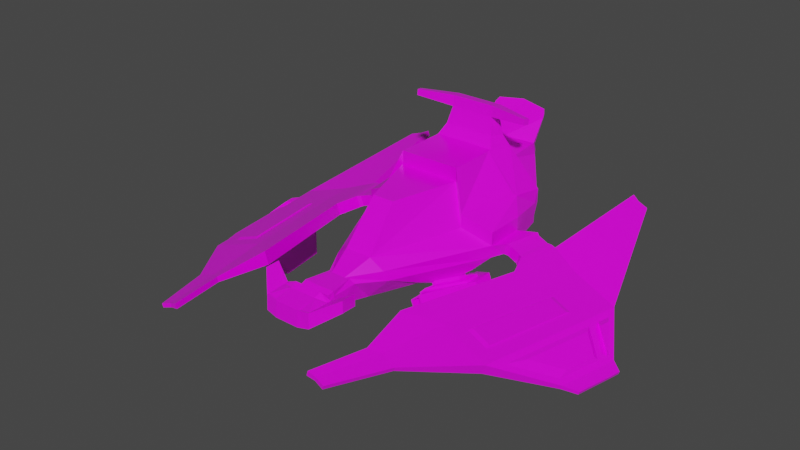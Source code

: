# Source: Spaceship13.blend  (saved by Blender 2.93.21; exported with 4.5.12 LTS)
import bpy
from mathutils import Matrix  # noqa: F401  (used for matrix-valued properties, if any)

bpy.ops.wm.read_factory_settings(use_empty=True)
scene = bpy.context.scene
scene.name = 'Scene'

# ---- collections
col_collection = bpy.data.collections.new('Collection'); scene.collection.children.link(col_collection)

# ---- images (referenced by path relative to the original .blend; pixels are not part of the script)
import os
ASSET_DIR = os.environ.get("B2B_ASSET_DIR", "")  # directory of the original .blend (textures are referenced by path, not embedded)
HERE = os.path.dirname(os.path.abspath(__file__))  # packed textures are extracted next to this script under _unpacked/

def load_image(name, relpath, width, height, colorspace="sRGB"):
    """Load a texture the original file referenced (path relative to the .blend, or extracted next to this script)."""
    p = next((c for c in (os.path.join(HERE, relpath), os.path.join(ASSET_DIR, relpath)) if relpath and os.path.exists(c)), "")
    if p:
        img = bpy.data.images.load(p, check_existing=True)
        img.name = name
    else:  # same state as the original file: an image datablock whose file is absent (Cycles renders it pink)
        img = bpy.data.images.new(name, width, height)
        img.source = "FILE"
        img.filepath = "//" + (relpath or name)
    img.colorspace_settings.name = colorspace
    return img
img_spaceship_color3_png = load_image('Spaceship Color3.png', 'Spaceship Color3.png', 1024, 1024, 'sRGB')
img_sshot_2021_09_13__21_25_23__png = load_image('sshot-2021-09-13-[21-25-23].png', 'sshot-2021-09-13-[21-25-23].png', 1024, 1024, 'sRGB')

# ---- materials (node trees are filled in below, after node groups)
mat_material = bpy.data.materials.new('Material')
mat_material.alpha_threshold = 0.0
mat_material.use_transparent_shadow = False
mat_material.line_color = (0.0, 0.0, 0.0, 1.0)

# ---- material node trees
mat_material.use_nodes = True; mat_material.node_tree.nodes.clear()
_N = mat_material.node_tree.nodes; _L = mat_material.node_tree.links
n0 = _N.new('ShaderNodeOutputMaterial'); n0.name = 'Material Output'; n0.location = (707, 300)
n1 = _N.new('ShaderNodeBsdfPrincipled'); n1.name = 'Principled BSDF'; n1.location = (417, 300)
n1.distribution = 'GGX'
n1.subsurface_method = 'BURLEY'
n1.inputs[3].default_value = 1.45
n1.inputs[13].default_value = 0.7
n1.inputs[19].default_value = 0.1875
n1.inputs[20].default_value = 0.05727
n1.inputs[27].default_value = (0.0, 0.0, 0.0, 1.0)
n1.inputs[28].default_value = 1.0
n2 = _N.new('ShaderNodeTexImage'); n2.name = 'Image Texture'; n2.location = (-202, 456)
n2.image = img_spaceship_color3_png
n2.interpolation = 'Closest'
n3 = _N.new('ShaderNodeTexImage'); n3.name = 'Image Texture.001'; n3.location = (-223, -14)
n3.image = img_sshot_2021_09_13__21_25_23__png
_L.new(n1.outputs[0], n0.inputs[0])
_L.new(n2.outputs[0], n1.inputs[0])
_L.new(n3.outputs[0], n1.inputs[2])
n0.is_active_output = True

# ---- world
world_world = bpy.data.worlds.new('World'); scene.world = world_world
world_world.use_nodes = True; world_world.node_tree.nodes.clear()
_N = world_world.node_tree.nodes; _L = world_world.node_tree.links
n0 = _N.new('ShaderNodeOutputWorld'); n0.name = 'World Output'; n0.location = (300, 300)
n1 = _N.new('ShaderNodeBackground'); n1.name = 'Background'; n1.location = (10, 300)
n1.inputs[0].default_value = (0.05088, 0.05088, 0.05088, 1.0)
_L.new(n1.outputs[0], n0.inputs[0])
n0.is_active_output = True
world_world.color = (0.05088, 0.05088, 0.05088)
world_world.use_sun_shadow = False
world_world.sun_shadow_jitter_overblur = 0.0

# ---- meshes
me_cube = bpy.data.meshes.new('Cube')
me_cube.from_pydata([(1.675, 0.5533, -0.8968), (1.235, 0.5533, 0.8589), (1.234, -0.6127, 1.084), (1.24, -0.6216, 0.131), (0.0, -0.7422, 1.0), (1.966, 0.1602, 0.5492), (1.672, -0.4539, 0.9148), (1.616, -0.3951, 0.3064), (2.899, -0.3724, -0.7444), (2.994, -0.06647, -0.7389), (3.736, -0.5948, -0.4518), (3.959, -0.4171, -0.22), (3.944, -0.4265, 0.7868), (4.837, -0.9546, 0.5844), (4.976, -0.9832, -0.2247), (4.829, -0.6897, -0.06065), (4.756, -0.6748, 0.3608), (0.3738, 0.4296, 3.28), (0.0, -0.5189, 3.421), (0.0, 0.4296, 3.28), (0.7264, 0.1477, 3.206), (0.2043, 0.1385, 3.999), (0.4705, -0.2829, 4.441), (0.0, -0.2251, 4.481), (0.0, 0.1385, 3.999), (0.3146, 0.1235, 3.948), (0.0, -0.7422, -1.0), (1.966, 0.1602, -0.5492), (1.737, 0.4367, -1.789), (0.0, -0.175, -1.892), (1.184, -0.175, -1.892), (1.764, 0.09611, -1.622), (1.764, -0.09611, -1.622), (2.221, -0.1647, 0.1985), (2.515, -0.2568, 0.2524), (2.391, -0.1997, -0.7895), (2.686, -0.2918, -0.7356), (2.602, 0.02254, 0.2574), (2.308, 0.1146, 0.2035), (2.478, 0.07972, -0.7845), (2.772, -0.01239, -0.7306), (2.207, 0.1601, 0.2329), (2.393, 0.1218, -0.849), (2.696, 0.006961, 0.3224), (2.882, -0.03129, -0.7595), (2.298, -0.1841, -0.8545), (2.787, -0.3372, -0.765), (2.112, -0.1458, 0.2274), (2.601, -0.299, 0.3169), (3.86, -0.654, 0.763), (4.493, -0.5982, 0.8837), (4.441, -0.8362, 0.8655), (2.085, 0.02459, 7.189), (2.044, -0.1062, 7.186), (2.291, -0.05719, 7.167), (2.261, -0.155, 7.165), (2.54, -0.1351, 7.212), (2.51, -0.2329, 7.211), (3.405, -0.2776, 3.447), (4.003, -0.4647, 3.56), (3.938, -0.7211, 3.576), (3.307, -0.5233, 3.456), (3.467, 0.4356, -3.764), (3.42, 0.2858, -3.767), (3.681, 0.3466, -3.655), (3.646, 0.2346, -3.657), (3.966, 0.2574, -3.603), (3.931, 0.1454, -3.605), (5.617, -1.539, 1.144), (5.675, -1.55, 0.8097), (5.578, -1.351, 0.8615), (5.571, -1.349, 0.9057), (5.515, -1.336, 1.225), (5.618, -1.539, 1.141), (5.285, -1.273, 2.479), (5.357, -1.479, 2.549), (2.9, -0.06709, 0.91), (2.806, -0.373, 0.9045), (2.056, -0.1963, 4.292), (2.162, 0.1432, 4.298), (3.597, -0.5662, 0.3573), (4.839, -0.9556, 0.5763), (2.904, -0.402, 3.74), (4.206, -0.8107, 3.987), (3.594, -1.779, 1.04), (3.899, -1.875, 1.094), (3.305, -1.71, 2.452), (3.636, -1.814, 2.515), (0.7006, 2.245, -1.034), (0.8428, 1.595, 0.5878), (0.0, 2.245, -1.034), (0.0, 1.595, 0.5878), (0.2995, 1.536, 2.359), (0.0, 1.536, 2.359), (0.0, 1.51, -1.528), (0.7716, 1.516, -1.703), (0.4359, 0.1384, 4.634), (0.4359, -0.07072, 4.704), (0.0, 0.1384, 4.656), (0.4536, 0.009454, 4.626), (0.4536, 0.003618, 4.626), (0.924, -0.5473, 2.226), (1.063, -0.4253, 2.31), (0.4145, -0.006011, 3.883), (0.0, -0.2064, 4.928), (0.3963, -0.2316, 4.91), (0.0, -0.1968, 4.886), (0.4255, 0.09322, 4.79), (0.4255, -0.1968, 4.886), (0.0, 0.09322, 4.79), (0.3868, 0.09577, 5.646), (0.3353, -0.3382, 5.74), (0.0, -0.3382, 5.74), (0.0, 0.09324, 5.7), (0.3897, -0.3579, 5.077), (0.3596, -0.347, 5.237), (0.0, -0.3579, 5.077), (0.4073, 0.1818, 5.218), (0.0, -0.347, 5.237), (0.0, 0.2666, 5.003), (0.0, 0.1873, 5.181), (0.3897, 0.2666, 5.003), (0.6371, 0.1232, 5.628), (0.6554, -0.2813, 5.699), (0.669, -0.2862, 5.114), (0.669, 0.1339, 5.083), (0.6859, -0.2923, 5.025), (0.6859, 0.14, 4.983), (1.0, -0.7422, 1.0), (1.0, -0.7422, -1.0), (1.966, -0.1602, 0.5492), (1.966, -0.1602, -0.5492), (0.8262, -0.09834, 3.141), (0.3643, -0.6118, 3.356), (1.486, -0.5746, 1.216), (1.293, -0.6479, 1.336), (1.297, -0.652, 0.8894), (1.485, -0.5695, 0.9726), (1.215, -0.5273, 1.838), (1.15, -0.599, 1.871), (1.159, 0.3892, 5.125), (1.203, 0.09322, 5.152), (1.205, 0.09238, 4.766), (1.161, 0.39, 4.843), (1.208, 0.4138, 4.743), (1.208, 0.09135, 4.75), (1.529, -0.6503, 1.228), (1.336, -0.7235, 1.348), (1.34, -0.7277, 0.9017), (1.528, -0.6452, 0.9849), (1.258, -0.603, 1.85), (1.193, -0.6747, 1.883), (1.671, -0.6699, 1.132), (1.335, -0.7973, 1.341), (1.342, -0.8046, 0.5636), (1.669, -0.6609, 0.7083), (1.2, -0.5876, 2.215), (1.087, -0.7123, 2.271), (1.701, -0.7212, 1.14), (1.364, -0.8486, 1.349), (1.371, -0.8559, 0.5719), (1.699, -0.7122, 0.7166), (1.229, -0.6389, 2.223), (1.116, -0.7636, 2.28), (1.886, -0.6549, 1.061), (1.348, -0.8794, 1.339), (1.464, -0.9252, 0.3374), (1.854, -0.7425, 0.481), (1.253, -0.6674, 2.533), (1.109, -0.7999, 2.578), (2.187, -1.181, 1.146), (1.649, -1.405, 1.424), (1.687, -1.315, 0.4007), (2.078, -1.133, 0.5443), (1.465, -1.037, 2.593), (1.321, -1.169, 2.638), (1.262, -0.6097, 2.519), (1.511, -1.044, 2.59), (1.063, -0.7924, 2.582), (1.312, -1.227, 2.652), (1.634, -0.7289, 1.21), (1.89, -1.176, 1.282), (1.459, -0.8892, 1.265), (1.715, -1.336, 1.337), (1.883, -0.6429, 0.495), (1.357, -0.8891, 0.3014), (2.184, -1.169, 0.5803), (1.659, -1.415, 0.3868), (1.846, -0.8121, 1.023), (1.585, -0.9341, 0.9269), (1.995, -1.073, 1.065), (1.734, -1.194, 0.9691), (0.0, 1.211, -2.836), (0.9124, 1.211, -2.836), (0.0, 1.037, -2.829), (0.879, 1.037, -2.829), (0.0, 1.552, -2.681), (0.6617, 1.546, -2.506), (1.603, 1.011, -0.7895), (1.203, 0.9998, 0.7291), (1.966, 0.5234, -0.5492), (1.764, 0.4593, -1.622), (1.966, 0.5234, 0.5492), (1.737, 0.7999, -1.789), (0.8493, 1.959, -0.8667), (0.8428, 1.958, 0.5878), (0.0, 1.959, -0.8667), (0.0, 1.958, 0.5878), (0.0, 1.872, -1.536), (0.9855, 1.872, -1.536), (0.0, 2.19, -1.448), (0.785, 2.19, -1.448), (5.911, -1.62, 1.264), (5.955, -1.629, 1.003), (5.978, -1.555, 1.005), (5.933, -1.546, 1.265), (5.934, -1.546, 1.263), (5.911, -1.62, 1.261), (5.733, -1.491, 2.361), (5.707, -1.573, 2.359), (2.662, -0.1548, 5.519), (3.061, -0.3866, 5.599), (3.091, -0.289, 5.6), (2.632, -0.252, 5.518), (2.378, -0.05158, 5.679), (2.338, -0.1816, 5.676), (0.0, 2.702, -1.155), (0.604, 2.702, -1.155), (0.0, 2.664, -1.448), (0.6636, 2.664, -1.448), (0.0, 2.991, -1.193), (0.604, 2.991, -1.193), (0.0, 2.952, -1.486), (0.6636, 2.952, -1.486), (1.718, 2.767, -1.176), (1.686, 2.787, -1.018), (1.718, 2.923, -1.197), (1.686, 2.944, -1.038), (0.0, 1.296, -2.957), (0.8441, 1.296, -2.957), (0.0, 1.563, -3.099), (0.8136, 1.433, -2.956), (0.0, 2.181, -3.406), (0.8065, 2.072, -3.291), (0.7858, 2.036, -3.35), (0.0, 2.141, -3.461), (0.0, 2.264, -3.471), (0.7897, 2.16, -3.363), (0.772, 2.129, -3.413), (0.0, 2.23, -3.518), (0.0, 2.355, -3.548), (0.7262, 2.265, -3.456), (0.7146, 2.245, -3.489), (0.0, 2.332, -3.579), (3.33, -0.3423, 5.279), (3.569, -0.3956, 4.957), (3.808, -0.4489, 4.635), (4.046, -0.5023, 4.313), (2.686, -0.282, 5.162), (2.741, -0.312, 4.807), (2.795, -0.342, 4.451), (2.849, -0.372, 4.095), (2.282, -0.1846, 5.4), (2.225, -0.1875, 5.123), (2.169, -0.1904, 4.846), (2.113, -0.1933, 4.569), (2.918, -0.1495, 4.099), (2.854, -0.1508, 4.454), (2.79, -0.1521, 4.809), (2.726, -0.1534, 5.164), (3.977, -0.7258, 4.309), (3.748, -0.641, 4.631), (3.519, -0.5562, 4.954), (3.29, -0.4714, 5.276), (2.205, 0.1043, 4.574), (2.248, 0.06531, 4.851), (2.292, 0.02634, 5.127), (2.335, -0.01262, 5.403), (4.831, -0.5521, -0.897), (4.615, -0.3497, -1.574), (4.398, -0.1474, -2.25), (4.182, 0.05501, -2.926), (3.706, 0.2041, -3.014), (3.731, 0.06155, -2.372), (3.757, -0.08099, -1.731), (3.782, -0.2235, -1.089), (3.089, 0.03393, -1.344), (3.183, 0.1343, -1.949), (3.278, 0.2347, -2.554), (3.372, 0.3351, -3.159), (3.316, 0.1541, -3.162), (3.212, 0.02252, -2.558), (3.108, -0.1091, -1.953), (3.003, -0.2407, -1.349), (3.664, 0.06873, -3.016), (3.682, -0.09716, -2.375), (3.7, -0.2631, -1.734), (3.718, -0.4289, -1.093), (4.14, -0.08035, -2.929), (4.349, -0.3061, -2.253), (4.558, -0.5318, -1.577), (4.767, -0.7575, -0.9007), (3.807, -0.3661, -0.4477), (5.106, -0.8459, 0.1189), (3.668, -0.3375, 0.3614), (3.886, -0.4022, 0.2015), (5.039, -0.8323, 0.5049), (4.489, -0.6832, 3.518), (4.983, -0.8178, 0.8193), (2.982, -0.1481, 3.744), (1.675, 0.9165, -0.8968), (1.235, 0.9165, 0.8589), (0.8451, 1.954, -0.7632), (0.1035, 1.959, -0.7632), (0.855, 1.95, 0.4843), (0.1035, 1.958, 0.4843), (0.3353, 0.09324, 5.7), (0.3596, 0.1873, 5.181), (0.6869, 0.137, 5.13), (0.6554, 0.129, 5.676), (1.203, 0.4119, 5.148), (1.205, 0.4128, 4.76), (4.136, -0.5074, 3.763), (4.689, -0.6581, 0.7411), (3.206, -0.2167, 3.587), (3.814, -0.3846, 0.5868), (5.047, -0.7545, -0.2206), (4.908, -0.7259, 0.5885), (4.285, -0.5556, 3.991), (4.91, -0.7257, 0.5805), (5.704, -1.456, 0.8114), (5.647, -1.444, 1.146), (5.389, -1.374, 2.551), (5.647, -1.444, 1.142), (5.225, -0.8297, 0.3249), (5.177, -0.8197, 0.6059), (4.708, -0.741, 2.975), (5.067, -0.839, 1.011), (5.569, -1.197, 0.8654), (5.564, -1.196, 0.8976), (5.287, -1.171, 2.218), (5.455, -1.216, 1.305), (0.972, 1.51, -1.528), (0.1749, 1.516, -1.703), (0.8586, 1.512, -2.827), (0.1749, 1.546, -2.506), (4.009, -0.4333, 3.44), (4.457, -0.5552, 0.995), (3.462, -0.2624, 3.337), (3.955, -0.3984, 0.9065)], [], [(89, 1, 311, 205), (26, 129, 128, 4), (4, 128, 133, 18), (27, 31, 201, 200), (3, 7, 137, 136), (6, 102, 138, 134), (43, 48, 77, 76), (48, 46, 8, 77), (46, 44, 9, 8), (44, 43, 76, 9), (290, 289, 62, 63), (77, 8, 10, 80), (282, 281, 66, 64), (9, 76, 304, 302), (327, 13, 68, 331), (11, 305, 16, 15), (80, 13, 81), (80, 10, 14, 13), (133, 17, 21, 22), (1, 128, 133, 17), (5, 1, 17, 20), (342, 28, 193, 344), (130, 5, 20, 132), (25, 21, 96, 99), (103, 25, 99, 100), (132, 20, 25, 103), (17, 19, 24, 21), (20, 17, 21, 25), (18, 133, 22, 23), (0, 129, 30, 28), (129, 26, 29, 30), (30, 29, 194, 195), (30, 28, 31, 32), (131, 129, 30, 32), (27, 131, 32, 31), (19, 17, 92, 93), (342, 94, 208, 209), (27, 5, 41, 42), (39, 38, 37, 40), (131, 27, 42, 45), (35, 39, 40, 36), (130, 131, 45, 47), (33, 35, 36, 34), (5, 130, 47, 41), (38, 33, 34, 37), (38, 39, 42, 41), (40, 37, 43, 44), (39, 35, 45, 42), (36, 40, 44, 46), (35, 33, 47, 45), (34, 36, 46, 48), (33, 38, 41, 47), (37, 34, 48, 43), (220, 224, 52, 54), (222, 220, 54, 56), (327, 304, 329), (13, 327, 329, 81), (52, 53, 55, 54), (54, 55, 57, 56), (223, 221, 57, 55), (221, 222, 56, 57), (225, 223, 55, 53), (224, 225, 53, 52), (77, 80, 82, 78), (81, 329, 333, 73), (60, 61, 86, 87), (50, 12, 349, 347), (304, 76, 79, 309), (65, 64, 66, 67), (63, 62, 64, 65), (294, 290, 63, 65), (298, 294, 65, 67), (281, 298, 67, 66), (289, 282, 64, 62), (73, 333, 216, 217), (75, 73, 217, 219), (13, 14, 69, 68), (83, 81, 73, 75), (328, 83, 75, 332), (14, 326, 330, 69), (72, 308, 337, 341), (307, 74, 340, 336), (76, 77, 78, 79), (51, 49, 80, 81), (49, 61, 82, 80), (60, 51, 81, 83), (61, 60, 83, 82), (84, 85, 87, 86), (61, 49, 84, 86), (51, 60, 87, 85), (49, 51, 85, 84), (28, 342, 209, 203), (89, 91, 93, 92), (1, 5, 202, 311), (31, 28, 203, 201), (17, 1, 89, 92), (23, 22, 105, 104), (111, 316, 113, 112), (21, 24, 98, 96), (22, 103, 100, 97), (22, 97, 108, 105), (133, 132, 103, 22), (118, 115, 111, 112), (104, 105, 108, 106), (96, 98, 109, 107), (317, 120, 113, 316), (97, 100, 99, 96, 107, 108), (115, 317, 125, 124), (108, 107, 121, 114), (107, 109, 119, 121), (106, 108, 114, 116), (111, 115, 124, 123), (121, 119, 120, 317), (116, 114, 115, 118), (127, 125, 321, 144), (123, 124, 142, 141), (114, 121, 127, 126), (316, 111, 123, 319), (115, 114, 126, 124), (121, 317, 125, 127), (117, 110, 122, 318), (3, 2, 128, 129), (6, 7, 131, 130), (7, 3, 129, 131), (101, 102, 132, 133), (102, 6, 130, 132), (2, 101, 133, 128), (138, 139, 151, 150), (139, 135, 147, 151), (2, 3, 136, 135), (101, 2, 135, 139), (102, 101, 139, 138), (7, 6, 134, 137), (142, 321, 320, 141), (145, 144, 321, 142), (126, 127, 144, 145), (318, 122, 140, 143), (319, 123, 141, 320), (124, 126, 145, 142), (147, 148, 154, 153), (148, 149, 155, 154), (137, 134, 146, 149), (134, 138, 150, 146), (136, 137, 149, 148), (135, 136, 148, 147), (152, 156, 162, 158), (155, 152, 158, 161), (151, 147, 153, 157), (150, 151, 157, 156), (149, 146, 152, 155), (146, 150, 156, 152), (163, 159, 165, 178), (159, 160, 185, 165), (154, 155, 161, 160), (153, 154, 160, 159), (157, 153, 159, 163), (156, 157, 163, 162), (166, 167, 188, 189), (164, 176, 177, 170), (162, 163, 178, 176), (161, 158, 164, 184), (158, 162, 176, 164), (160, 161, 184, 185), (171, 187, 186, 170), (171, 170, 177, 179), (165, 185, 187, 171), (178, 165, 171, 179), (169, 175, 183, 182), (184, 164, 170, 186), (168, 174, 177, 176), (169, 168, 176, 178), (174, 175, 179, 177), (175, 169, 178, 179), (180, 182, 183, 181), (168, 169, 182, 180), (175, 174, 181, 183), (174, 168, 180, 181), (167, 166, 185, 184), (172, 173, 186, 187), (173, 167, 184, 186), (166, 172, 187, 185), (189, 188, 190, 191), (172, 166, 189, 191), (173, 172, 191, 190), (167, 173, 190, 188), (193, 192, 238, 239), (194, 192, 193, 195), (343, 95, 197, 345), (28, 30, 195, 193), (310, 311, 202, 200), (199, 198, 312, 314), (310, 200, 201, 203), (312, 313, 315, 314), (204, 209, 211, 88), (310, 203, 209, 204), (91, 89, 205, 207), (5, 27, 200, 202), (211, 210, 228, 229), (206, 204, 88, 90), (209, 208, 210, 211), (213, 214, 215, 212), (217, 216, 218, 219), (331, 68, 212, 215), (68, 69, 213, 212), (332, 75, 219, 218), (333, 332, 218, 216), (69, 330, 214, 213), (330, 331, 215, 214), (277, 262, 225, 224), (262, 258, 223, 225), (273, 254, 222, 221), (258, 273, 221, 223), (254, 269, 220, 222), (269, 277, 224, 220), (229, 228, 232, 233), (90, 88, 227, 226), (88, 211, 229, 227), (230, 231, 233, 232), (231, 227, 235, 237), (226, 227, 231, 230), (235, 234, 236, 237), (227, 229, 234, 235), (229, 233, 236, 234), (233, 231, 237, 236), (239, 238, 240, 241), (344, 193, 239, 241), (241, 240, 245, 244), (243, 244, 248, 247), (344, 241, 244, 243), (196, 344, 243, 242), (246, 247, 251, 250), (244, 245, 249, 248), (242, 243, 247, 246), (250, 251, 252, 253), (247, 248, 252, 251), (248, 249, 253, 252), (309, 79, 274, 266), (266, 274, 275, 267), (267, 275, 276, 268), (268, 276, 277, 269), (328, 309, 266, 257), (257, 266, 267, 256), (256, 267, 268, 255), (255, 268, 269, 254), (82, 83, 270, 261), (261, 270, 271, 260), (260, 271, 272, 259), (259, 272, 273, 258), (83, 328, 257, 270), (270, 257, 256, 271), (271, 256, 255, 272), (272, 255, 254, 273), (78, 82, 261, 265), (265, 261, 260, 264), (264, 260, 259, 263), (263, 259, 258, 262), (79, 78, 265, 274), (274, 265, 264, 275), (275, 264, 263, 276), (276, 263, 262, 277), (9, 302, 285, 286), (286, 285, 284, 287), (287, 284, 283, 288), (288, 283, 282, 289), (326, 14, 301, 278), (278, 301, 300, 279), (279, 300, 299, 280), (280, 299, 298, 281), (14, 10, 297, 301), (301, 297, 296, 300), (300, 296, 295, 299), (299, 295, 294, 298), (10, 8, 293, 297), (297, 293, 292, 296), (296, 292, 291, 295), (295, 291, 290, 294), (302, 326, 278, 285), (285, 278, 279, 284), (284, 279, 280, 283), (283, 280, 281, 282), (8, 9, 286, 293), (293, 286, 287, 292), (292, 287, 288, 291), (291, 288, 289, 290), (305, 11, 302, 304), (15, 16, 327, 326), (11, 15, 326, 302), (16, 305, 304, 327), (323, 322, 328, 329), (322, 324, 309, 328), (325, 323, 329, 304), (324, 325, 304, 309), (198, 199, 311, 310), (313, 312, 204, 206), (314, 315, 207, 205), (315, 313, 206, 207), (312, 198, 310, 204), (199, 314, 205, 311), (110, 117, 317, 316), (117, 318, 125, 317), (122, 110, 316, 319), (143, 140, 320, 321), (318, 143, 321, 125), (140, 122, 319, 320), (50, 59, 322, 323), (59, 58, 324, 322), (12, 50, 323, 325), (58, 12, 325, 324), (306, 303, 326, 327), (307, 308, 329, 328), (70, 71, 331, 330), (72, 74, 332, 333), (308, 72, 333, 329), (71, 306, 327, 331), (74, 307, 328, 332), (303, 70, 330, 326), (337, 336, 340, 341), (334, 335, 339, 338), (71, 70, 338, 339), (303, 306, 335, 334), (70, 303, 334, 338), (306, 71, 339, 335), (74, 72, 341, 340), (308, 307, 336, 337), (95, 343, 94, 342), (345, 197, 344, 196), (197, 95, 342, 344), (343, 345, 196, 94), (347, 349, 348, 346), (59, 50, 347, 346), (12, 58, 348, 349), (58, 59, 346, 348)])
_uv = me_cube.uv_layers.new(name='UVMap')
_uv.uv.foreach_set('vector', [0.2597, 0.7389, 0.2597, 0.7389, 0.2597, 0.7389, 0.2597, 0.7389, 0.2793, 0.6871, 0.3129, 0.6871, 0.3129, 0.7543, 0.2793, 0.7543, 0.2793, 0.7543, 0.3129, 0.7543, 0.3129, 0.7543, 0.2793, 0.7543, 0.3129, 0.7543, 0.3129, 0.7543, 0.3129, 0.7543, 0.3129, 0.7543, 0.3129, 0.6932, 0.3129, 0.6953, 0.3129, 0.6953, 0.3129, 0.6932, 0.3129, 0.7543, 0.3129, 0.7543, 0.3129, 0.7543, 0.3129, 0.7543, 0.2627, 0.7359, 0.2597, 0.7359, 0.2597, 0.7359, 0.2627, 0.7359, 0.3129, 0.7543, 0.3129, 0.6871, 0.3129, 0.6871, 0.3129, 0.7543, 0.2457, 0.7543, 0.3129, 0.7543, 0.3129, 0.7543, 0.2457, 0.7543, 0.2597, 0.7359, 0.2597, 0.7389, 0.2597, 0.7389, 0.2597, 0.7359, 0.2457, 0.7543, 0.3129, 0.7543, 0.3129, 0.7543, 0.2457, 0.7543, 0.3129, 0.7543, 0.3129, 0.6871, 0.3129, 0.6871, 0.3129, 0.7543, 0.2597, 0.7359, 0.2612, 0.7359, 0.2597, 0.7359, 0.2597, 0.7359, 0.2597, 0.7359, 0.2597, 0.7389, 0.2597, 0.7389, 0.2597, 0.7359, 0.2627, 0.7389, 0.2597, 0.7389, 0.2597, 0.7389, 0.2627, 0.7389, 0.7743, 0.225, 0.7743, 0.2266, 0.7743, 0.2266, 0.7743, 0.225, 0.3129, 0.7543, 0.3129, 0.7543, 0.3129, 0.7543, 0.3129, 0.7543, 0.3129, 0.6871, 0.3129, 0.6871, 0.3129, 0.7543, 0.2597, 0.7359, 0.2627, 0.7359, 0.2627, 0.7359, 0.2597, 0.7359, 0.2627, 0.7359, 0.2597, 0.7359, 0.2597, 0.7359, 0.2627, 0.7359, 0.2597, 0.7389, 0.2597, 0.7389, 0.2597, 0.7389, 0.2597, 0.7389, 0.3129, 0.7543, 0.3129, 0.7543, 0.3129, 0.7543, 0.3129, 0.7543, 0.2597, 0.7359, 0.2627, 0.7359, 0.2627, 0.7359, 0.2597, 0.7359, 0.2597, 0.7389, 0.2597, 0.7389, 0.2597, 0.7389, 0.2597, 0.7389, 0.2597, 0.7359, 0.2627, 0.7359, 0.2627, 0.7359, 0.2597, 0.7359, 0.2597, 0.7359, 0.2627, 0.7359, 0.2627, 0.7359, 0.2597, 0.7359, 0.2597, 0.7389, 0.2612, 0.7389, 0.2612, 0.7389, 0.2597, 0.7389, 0.2597, 0.7389, 0.2597, 0.7389, 0.2597, 0.7389, 0.2597, 0.7389, 0.2793, 0.7543, 0.3129, 0.7543, 0.3129, 0.7543, 0.2793, 0.7543, 0.3129, 0.7543, 0.2457, 0.7543, 0.2457, 0.7543, 0.3129, 0.7543, 0.3129, 0.6871, 0.2793, 0.6871, 0.2793, 0.6871, 0.3129, 0.6871, 0.3129, 0.6871, 0.2793, 0.6871, 0.2793, 0.6871, 0.3129, 0.6871, 0.2457, 0.7543, 0.3129, 0.7543, 0.3129, 0.7543, 0.2457, 0.7543, 0.3129, 0.6871, 0.3129, 0.6871, 0.3129, 0.6871, 0.3129, 0.6871, 0.3129, 0.7543, 0.2457, 0.7543, 0.2457, 0.7543, 0.3129, 0.7543, 0.8162, 0.7234, 0.8147, 0.7234, 0.8147, 0.7234, 0.8162, 0.7234, 0.2597, 0.7359, 0.2612, 0.7359, 0.2612, 0.7359, 0.2597, 0.7359, 0.2597, 0.7359, 0.2597, 0.7389, 0.2597, 0.7389, 0.2597, 0.7359, 0.2597, 0.7359, 0.2597, 0.7389, 0.2597, 0.7389, 0.2597, 0.7359, 0.2457, 0.7543, 0.3129, 0.7543, 0.3129, 0.7543, 0.2457, 0.7543, 0.2457, 0.7543, 0.3129, 0.7543, 0.3129, 0.7543, 0.2457, 0.7543, 0.3129, 0.7543, 0.3129, 0.6871, 0.3129, 0.6871, 0.3129, 0.7543, 0.3129, 0.7543, 0.3129, 0.6871, 0.3129, 0.6871, 0.3129, 0.7543, 0.2627, 0.7359, 0.2597, 0.7359, 0.2597, 0.7359, 0.2627, 0.7359, 0.2627, 0.7359, 0.2597, 0.7359, 0.2597, 0.7359, 0.2627, 0.7359, 0.2597, 0.7389, 0.2597, 0.7359, 0.2597, 0.7359, 0.2597, 0.7389, 0.2597, 0.7359, 0.2597, 0.7389, 0.2597, 0.7389, 0.2597, 0.7359, 0.3129, 0.7543, 0.2457, 0.7543, 0.2457, 0.7543, 0.3129, 0.7543, 0.2457, 0.7543, 0.3129, 0.7543, 0.3129, 0.7543, 0.2457, 0.7543, 0.3129, 0.6871, 0.3129, 0.7543, 0.3129, 0.7543, 0.3129, 0.6871, 0.3129, 0.7543, 0.3129, 0.6871, 0.3129, 0.6871, 0.3129, 0.7543, 0.2597, 0.7359, 0.2627, 0.7359, 0.2627, 0.7359, 0.2597, 0.7359, 0.2627, 0.7359, 0.2597, 0.7359, 0.2597, 0.7359, 0.2627, 0.7359, 0.2597, 0.7389, 0.2597, 0.7389, 0.2597, 0.7389, 0.2597, 0.7389, 0.2616, 0.7389, 0.2597, 0.7389, 0.2597, 0.7389, 0.2597, 0.7389, 0.2597, 0.7389, 0.2597, 0.7389, 0.2597, 0.7389, 0.2597, 0.7389, 0.2627, 0.7389, 0.2627, 0.7389, 0.2597, 0.7389, 0.2627, 0.7359, 0.2597, 0.7359, 0.2597, 0.7359, 0.2627, 0.7359, 0.2627, 0.7359, 0.2597, 0.7359, 0.2597, 0.7359, 0.2627, 0.7359, 0.3129, 0.7543, 0.3129, 0.7543, 0.3129, 0.7543, 0.3129, 0.7543, 0.2593, 0.7389, 0.2631, 0.7389, 0.2627, 0.7389, 0.2597, 0.7389, 0.3129, 0.7543, 0.3129, 0.7543, 0.3129, 0.7543, 0.3129, 0.7543, 0.2632, 0.7359, 0.2592, 0.7359, 0.2597, 0.7359, 0.2627, 0.7359, 0.3129, 0.7543, 0.3129, 0.7543, 0.3129, 0.7543, 0.3129, 0.7543, 0.2597, 0.7389, 0.2627, 0.7389, 0.2627, 0.7389, 0.2597, 0.7389, 0.3129, 0.7543, 0.3129, 0.7543, 0.3129, 0.7543, 0.3129, 0.7543, 0.7746, 0.2273, 0.7745, 0.2273, 0.7745, 0.2273, 0.7746, 0.2273, 0.2597, 0.7389, 0.2597, 0.7389, 0.2597, 0.7389, 0.2597, 0.7389, 0.2457, 0.7543, 0.3129, 0.7543, 0.3129, 0.7543, 0.2457, 0.7543, 0.2457, 0.7543, 0.3129, 0.7543, 0.3129, 0.7543, 0.2457, 0.7543, 0.3129, 0.6871, 0.3129, 0.6871, 0.3129, 0.6871, 0.3129, 0.6871, 0.3129, 0.6871, 0.3129, 0.6871, 0.3129, 0.6871, 0.3129, 0.6871, 0.2612, 0.7359, 0.2597, 0.7359, 0.2597, 0.7359, 0.2627, 0.7359, 0.2597, 0.7359, 0.2597, 0.7359, 0.2597, 0.7359, 0.2597, 0.7359, 0.2597, 0.7389, 0.2627, 0.7389, 0.2627, 0.7389, 0.2597, 0.7389, 0.3129, 0.7543, 0.3129, 0.7543, 0.3129, 0.7543, 0.3129, 0.7543, 0.3129, 0.7543, 0.3129, 0.6871, 0.3129, 0.6871, 0.3129, 0.7543, 0.3129, 0.7543, 0.3129, 0.7543, 0.3129, 0.7543, 0.3129, 0.7543, 0.2636, 0.7389, 0.2589, 0.7389, 0.2589, 0.7389, 0.2636, 0.7389, 0.2597, 0.7359, 0.2627, 0.7359, 0.2627, 0.7359, 0.2597, 0.7359, 0.8038, 0.2295, 0.8037, 0.2295, 0.8037, 0.2295, 0.8038, 0.2295, 0.8071, 0.2295, 0.807, 0.2295, 0.807, 0.2295, 0.8071, 0.2295, 0.2627, 0.7359, 0.2597, 0.7359, 0.2588, 0.7359, 0.2636, 0.7359, 0.3129, 0.7543, 0.3129, 0.7543, 0.3129, 0.7543, 0.3129, 0.7543, 0.3129, 0.7543, 0.3129, 0.7543, 0.3129, 0.7543, 0.3129, 0.7543, 0.3129, 0.7543, 0.3129, 0.7543, 0.3129, 0.7543, 0.3129, 0.7543, 0.3129, 0.7543, 0.3129, 0.7543, 0.3129, 0.7543, 0.3129, 0.7543, 0.3129, 0.7543, 0.3129, 0.7543, 0.3129, 0.7543, 0.3129, 0.7543, 0.3129, 0.7543, 0.3129, 0.7543, 0.3129, 0.7543, 0.3129, 0.7543, 0.3129, 0.7543, 0.3129, 0.7543, 0.3129, 0.7543, 0.3129, 0.7543, 0.3129, 0.7543, 0.3129, 0.7543, 0.3129, 0.7543, 0.3129, 0.7543, 0.3129, 0.7543, 0.3129, 0.7543, 0.3129, 0.7543, 0.3129, 0.7543, 0.8147, 0.7234, 0.8162, 0.7234, 0.8162, 0.7234, 0.8147, 0.7234, 0.2597, 0.7389, 0.2597, 0.7389, 0.2597, 0.7389, 0.2597, 0.7389, 0.3129, 0.7543, 0.3129, 0.7543, 0.3129, 0.7543, 0.3129, 0.7543, 0.8147, 0.7234, 0.8147, 0.7234, 0.8147, 0.7234, 0.8147, 0.7234, 0.2793, 0.7543, 0.3129, 0.7543, 0.3129, 0.7543, 0.2793, 0.7543, 0.2597, 0.7359, 0.2627, 0.7359, 0.2627, 0.7374, 0.2597, 0.7374, 0.2597, 0.7389, 0.2612, 0.7389, 0.2612, 0.7389, 0.2597, 0.7389, 0.3129, 0.7543, 0.3129, 0.7543, 0.3129, 0.7543, 0.3129, 0.7543, 0.3129, 0.7543, 0.3129, 0.7543, 0.3129, 0.7543, 0.3129, 0.7543, 0.3129, 0.7543, 0.3129, 0.7543, 0.3129, 0.7543, 0.3129, 0.7543, 0.2793, 0.7543, 0.3129, 0.7543, 0.3129, 0.7543, 0.2793, 0.7543, 0.2793, 0.7543, 0.3129, 0.7543, 0.3129, 0.7543, 0.2793, 0.7543, 0.2597, 0.7389, 0.2612, 0.7389, 0.2612, 0.7389, 0.2597, 0.7389, 0.2597, 0.7389, 0.2612, 0.7389, 0.2612, 0.7389, 0.2597, 0.7389, 0.2597, 0.7359, 0.2597, 0.7359, 0.2627, 0.7359, 0.2627, 0.7359, 0.2627, 0.7359, 0.2597, 0.7359, 0.2597, 0.7359, 0.2627, 0.7359, 0.2627, 0.7359, 0.2597, 0.7359, 0.2597, 0.7359, 0.2627, 0.7359, 0.2627, 0.7359, 0.2597, 0.7359, 0.2597, 0.7389, 0.2612, 0.7389, 0.2612, 0.7389, 0.2597, 0.7389, 0.2793, 0.7543, 0.3129, 0.7543, 0.3129, 0.7543, 0.2793, 0.7543, 0.3129, 0.7543, 0.3129, 0.7543, 0.3129, 0.7543, 0.3129, 0.7543, 0.2597, 0.7389, 0.2612, 0.7389, 0.2612, 0.7389, 0.2597, 0.7389, 0.2793, 0.7543, 0.3129, 0.7543, 0.3129, 0.7543, 0.2793, 0.7543, 0.2597, 0.7389, 0.2597, 0.7389, 0.2597, 0.7389, 0.2597, 0.7389, 0.3129, 0.7543, 0.3129, 0.7543, 0.3129, 0.7543, 0.3129, 0.7543, 0.2597, 0.7359, 0.2627, 0.7359, 0.2627, 0.7359, 0.2597, 0.7359, 0.2627, 0.7359, 0.2597, 0.7359, 0.2597, 0.7359, 0.2627, 0.7359, 0.3129, 0.7543, 0.3129, 0.7543, 0.3129, 0.7543, 0.3129, 0.7543, 0.2597, 0.7389, 0.2597, 0.7389, 0.2597, 0.7389, 0.2597, 0.7389, 0.7075, 0.1754, 0.7075, 0.1754, 0.7075, 0.1754, 0.7075, 0.1754, 0.3129, 0.6932, 0.3129, 0.7543, 0.3129, 0.7543, 0.3129, 0.6871, 0.3129, 0.7543, 0.3129, 0.6953, 0.3129, 0.6871, 0.3129, 0.7543, 0.3129, 0.6953, 0.3129, 0.6932, 0.3129, 0.6871, 0.3129, 0.6871, 0.3129, 0.7543, 0.3129, 0.7543, 0.3129, 0.7543, 0.3129, 0.7543, 0.3129, 0.7543, 0.3129, 0.7543, 0.3129, 0.7543, 0.3129, 0.7543, 0.3129, 0.7543, 0.3129, 0.7543, 0.3129, 0.7543, 0.3129, 0.7543, 0.3129, 0.7543, 0.3129, 0.7543, 0.3129, 0.7543, 0.3129, 0.7543, 0.3129, 0.7543, 0.3129, 0.7543, 0.3129, 0.7543, 0.3129, 0.7543, 0.3129, 0.7543, 0.3129, 0.6932, 0.3129, 0.6932, 0.3129, 0.7543, 0.3129, 0.7543, 0.3129, 0.7543, 0.3129, 0.7543, 0.3129, 0.7543, 0.3129, 0.7543, 0.3129, 0.7543, 0.3129, 0.7543, 0.3129, 0.7543, 0.3129, 0.6953, 0.3129, 0.7543, 0.3129, 0.7543, 0.3129, 0.6953, 0.2597, 0.7359, 0.2627, 0.7359, 0.2627, 0.7359, 0.2597, 0.7359, 0.2597, 0.7359, 0.2627, 0.7359, 0.2627, 0.7359, 0.2597, 0.7359, 0.2597, 0.7359, 0.2627, 0.7359, 0.2627, 0.7359, 0.2597, 0.7359, 0.7075, 0.1754, 0.7075, 0.1754, 0.7075, 0.1754, 0.7075, 0.1754, 0.2627, 0.7359, 0.2597, 0.7359, 0.2597, 0.7359, 0.2627, 0.7359, 0.3129, 0.7543, 0.3129, 0.7543, 0.3129, 0.7543, 0.3129, 0.7543, 0.3129, 0.7543, 0.3129, 0.6932, 0.3129, 0.6932, 0.3129, 0.7543, 0.3129, 0.6932, 0.3129, 0.6953, 0.3129, 0.6953, 0.3129, 0.6932, 0.3129, 0.6953, 0.3129, 0.7543, 0.3129, 0.7543, 0.3129, 0.6953, 0.3129, 0.7543, 0.3129, 0.7543, 0.3129, 0.7543, 0.3129, 0.7543, 0.3129, 0.6932, 0.3129, 0.6953, 0.3129, 0.6953, 0.3129, 0.6932, 0.3129, 0.7543, 0.3129, 0.6932, 0.3129, 0.6932, 0.3129, 0.7543, 0.3129, 0.7543, 0.3129, 0.7543, 0.3129, 0.7543, 0.3129, 0.7543, 0.3129, 0.6953, 0.3129, 0.7543, 0.3129, 0.7543, 0.3129, 0.6953, 0.3129, 0.7543, 0.3129, 0.7543, 0.3129, 0.7543, 0.3129, 0.7543, 0.3129, 0.7543, 0.3129, 0.7543, 0.3129, 0.7543, 0.3129, 0.7543, 0.3129, 0.6953, 0.3129, 0.7543, 0.3129, 0.7543, 0.3129, 0.6953, 0.3129, 0.7543, 0.3129, 0.7543, 0.3129, 0.7543, 0.3129, 0.7543, 0.3129, 0.7543, 0.3129, 0.7543, 0.3129, 0.7543, 0.3129, 0.7543, 0.3129, 0.7543, 0.3129, 0.6932, 0.3129, 0.6932, 0.3129, 0.7543, 0.3129, 0.6932, 0.3129, 0.6953, 0.3129, 0.6953, 0.3129, 0.6932, 0.3129, 0.7543, 0.3129, 0.6932, 0.3129, 0.6932, 0.3129, 0.7543, 0.3129, 0.7543, 0.3129, 0.7543, 0.3129, 0.7543, 0.3129, 0.7543, 0.3129, 0.7543, 0.3129, 0.7543, 0.3129, 0.7543, 0.3129, 0.7543, 0.7438, 0.7307, 0.7438, 0.7322, 0.7438, 0.7322, 0.7438, 0.7307, 0.3129, 0.7543, 0.3129, 0.7543, 0.3129, 0.7543, 0.3129, 0.7543, 0.3129, 0.7543, 0.3129, 0.7543, 0.3129, 0.7543, 0.3129, 0.7543, 0.3129, 0.6953, 0.3129, 0.7543, 0.3129, 0.7543, 0.3129, 0.6953, 0.3129, 0.7543, 0.3129, 0.7543, 0.3129, 0.7543, 0.3129, 0.7543, 0.3129, 0.6932, 0.3129, 0.6953, 0.3129, 0.6953, 0.3129, 0.6932, 0.3129, 0.7543, 0.3129, 0.6932, 0.3129, 0.6953, 0.3129, 0.7543, 0.3129, 0.7543, 0.3129, 0.7543, 0.3129, 0.7543, 0.3129, 0.7543, 0.3129, 0.7543, 0.3129, 0.6932, 0.3129, 0.6932, 0.3129, 0.7543, 0.3129, 0.7543, 0.3129, 0.7543, 0.3129, 0.7543, 0.3129, 0.7543, 0.7438, 0.7915, 0.7438, 0.7915, 0.7438, 0.7915, 0.7438, 0.7915, 0.3129, 0.6953, 0.3129, 0.7543, 0.3129, 0.7543, 0.3129, 0.6953, 0.719, 0.2768, 0.719, 0.2768, 0.719, 0.2768, 0.719, 0.2768, 0.719, 0.2768, 0.719, 0.2768, 0.719, 0.2768, 0.719, 0.2768, 0.719, 0.2768, 0.719, 0.2768, 0.719, 0.2768, 0.719, 0.2768, 0.719, 0.2768, 0.719, 0.2768, 0.719, 0.2768, 0.719, 0.2768, 0.7438, 0.7915, 0.7438, 0.7915, 0.7438, 0.7915, 0.7438, 0.7915, 0.7438, 0.7915, 0.7438, 0.7915, 0.7438, 0.7915, 0.7438, 0.7915, 0.7438, 0.7915, 0.7438, 0.7915, 0.7438, 0.7915, 0.7438, 0.7915, 0.7438, 0.7915, 0.7438, 0.7915, 0.7438, 0.7915, 0.7438, 0.7915, 0.719, 0.2176, 0.719, 0.216, 0.719, 0.2157, 0.719, 0.2178, 0.719, 0.216, 0.719, 0.2176, 0.719, 0.2178, 0.719, 0.2157, 0.719, 0.2176, 0.719, 0.2176, 0.719, 0.2178, 0.719, 0.2178, 0.719, 0.216, 0.719, 0.216, 0.719, 0.2157, 0.719, 0.2157, 0.7438, 0.7307, 0.7438, 0.7322, 0.7438, 0.7322, 0.7438, 0.7307, 0.7438, 0.7307, 0.7438, 0.7307, 0.7438, 0.7307, 0.7438, 0.7307, 0.7438, 0.7322, 0.7438, 0.7307, 0.7438, 0.7307, 0.7438, 0.7322, 0.7438, 0.7322, 0.7438, 0.7322, 0.7438, 0.7322, 0.7438, 0.7322, 0.3129, 0.7543, 0.3129, 0.7207, 0.3129, 0.7207, 0.3129, 0.7543, 0.2457, 0.7207, 0.3129, 0.7207, 0.3129, 0.7543, 0.2457, 0.7543, 0.6842, 0.192, 0.6832, 0.192, 0.6833, 0.192, 0.6841, 0.192, 0.3129, 0.7543, 0.2457, 0.7543, 0.2457, 0.7543, 0.3129, 0.7543, 0.2597, 0.7359, 0.2597, 0.7389, 0.2597, 0.7389, 0.2597, 0.7359, 0.692, 0.6644, 0.692, 0.6618, 0.692, 0.6618, 0.692, 0.6644, 0.2597, 0.7359, 0.2597, 0.7359, 0.2597, 0.7359, 0.2597, 0.7359, 0.692, 0.6618, 0.6933, 0.6618, 0.6933, 0.6644, 0.692, 0.6644, 0.3129, 0.7543, 0.3129, 0.7543, 0.3129, 0.7543, 0.3129, 0.7543, 0.3129, 0.7543, 0.3129, 0.7543, 0.3129, 0.7543, 0.3129, 0.7543, 0.2612, 0.7389, 0.2597, 0.7389, 0.2597, 0.7389, 0.2612, 0.7389, 0.2597, 0.7389, 0.2597, 0.7359, 0.2597, 0.7359, 0.2597, 0.7389, 0.7464, 0.2243, 0.748, 0.2243, 0.748, 0.2243, 0.7464, 0.2243, 0.2612, 0.7359, 0.2597, 0.7359, 0.2597, 0.7359, 0.2612, 0.7359, 0.2597, 0.7359, 0.2612, 0.7359, 0.2612, 0.7359, 0.2597, 0.7359, 0.2597, 0.7359, 0.2627, 0.7359, 0.2627, 0.7389, 0.2597, 0.7389, 0.2597, 0.7389, 0.2627, 0.7389, 0.2636, 0.7389, 0.2589, 0.7389, 0.2627, 0.7389, 0.2597, 0.7389, 0.2597, 0.7389, 0.2627, 0.7389, 0.3129, 0.7543, 0.3129, 0.6871, 0.3129, 0.6871, 0.3129, 0.7543, 0.2636, 0.7389, 0.2589, 0.7389, 0.2589, 0.7389, 0.2636, 0.7389, 0.2597, 0.7389, 0.2636, 0.7389, 0.2636, 0.7389, 0.2597, 0.7389, 0.2597, 0.7359, 0.2627, 0.7359, 0.2627, 0.7359, 0.2597, 0.7359, 0.2597, 0.7359, 0.2597, 0.7389, 0.2597, 0.7389, 0.2597, 0.7359, 0.8306, 0.1933, 0.8265, 0.1933, 0.8266, 0.1933, 0.8305, 0.1933, 0.8802, 0.2117, 0.8802, 0.2117, 0.8802, 0.2117, 0.8802, 0.2117, 0.8266, 0.1963, 0.8306, 0.1963, 0.8305, 0.1963, 0.8266, 0.1963, 0.8802, 0.2117, 0.8802, 0.2117, 0.8802, 0.2117, 0.8802, 0.2117, 0.8294, 0.1963, 0.8271, 0.1963, 0.8271, 0.1963, 0.829, 0.1963, 0.8271, 0.1963, 0.8271, 0.1963, 0.8271, 0.1963, 0.8271, 0.1963, 0.7464, 0.2243, 0.748, 0.2243, 0.748, 0.2243, 0.7464, 0.2243, 0.748, 0.2243, 0.7464, 0.2243, 0.7464, 0.2243, 0.748, 0.2243, 0.7996, 0.2427, 0.7996, 0.2427, 0.7996, 0.2427, 0.7996, 0.2427, 0.748, 0.2243, 0.7464, 0.2243, 0.7464, 0.2243, 0.748, 0.2243, 0.7464, 0.2243, 0.7464, 0.2243, 0.7464, 0.2243, 0.7464, 0.2243, 0.748, 0.2243, 0.7464, 0.2243, 0.7464, 0.2243, 0.748, 0.2243, 0.7996, 0.2427, 0.7996, 0.2427, 0.7996, 0.2427, 0.7996, 0.2427, 0.7996, 0.2427, 0.7996, 0.2427, 0.7996, 0.2427, 0.7996, 0.2427, 0.7464, 0.2243, 0.7464, 0.2243, 0.7464, 0.2243, 0.7464, 0.2243, 0.7464, 0.2243, 0.7464, 0.2243, 0.7464, 0.2243, 0.7464, 0.2243, 0.3129, 0.7543, 0.3129, 0.7207, 0.3129, 0.7207, 0.3129, 0.7543, 0.3129, 0.7543, 0.3129, 0.7543, 0.3129, 0.7543, 0.3129, 0.7543, 0.3129, 0.7543, 0.3129, 0.7207, 0.3129, 0.7207, 0.3129, 0.7543, 0.8173, 0.2744, 0.8173, 0.2744, 0.8173, 0.2744, 0.8173, 0.2744, 0.3129, 0.7543, 0.3129, 0.7543, 0.3129, 0.7543, 0.3129, 0.7543, 0.2612, 0.7359, 0.2597, 0.7359, 0.2597, 0.7359, 0.2612, 0.7359, 0.2612, 0.7359, 0.2597, 0.7359, 0.2597, 0.7359, 0.2612, 0.7359, 0.8173, 0.2744, 0.8173, 0.2409, 0.8173, 0.2409, 0.8173, 0.2744, 0.7657, 0.256, 0.7641, 0.256, 0.7641, 0.256, 0.7657, 0.256, 0.2612, 0.7359, 0.2597, 0.7359, 0.2597, 0.7359, 0.2612, 0.7359, 0.3129, 0.7543, 0.3129, 0.7543, 0.3129, 0.7543, 0.3129, 0.7543, 0.3129, 0.7543, 0.3129, 0.7207, 0.3129, 0.7207, 0.3129, 0.7543, 0.8271, 0.1963, 0.8271, 0.1963, 0.8271, 0.1963, 0.8271, 0.1963, 0.2597, 0.7389, 0.2597, 0.7389, 0.2597, 0.7389, 0.2597, 0.7389, 0.8271, 0.1963, 0.8271, 0.1963, 0.8271, 0.1963, 0.8271, 0.1963, 0.2597, 0.7389, 0.2597, 0.7389, 0.2597, 0.7389, 0.2597, 0.7389, 0.8309, 0.1963, 0.8271, 0.1963, 0.8271, 0.1963, 0.8305, 0.1963, 0.2632, 0.7389, 0.2597, 0.7389, 0.2597, 0.7389, 0.2628, 0.7389, 0.8302, 0.1963, 0.8271, 0.1963, 0.8271, 0.1963, 0.8298, 0.1963, 0.2624, 0.7389, 0.2597, 0.7389, 0.2597, 0.7389, 0.262, 0.7389, 0.8802, 0.2117, 0.8802, 0.2117, 0.8802, 0.2117, 0.8802, 0.2117, 0.3129, 0.7543, 0.3129, 0.7543, 0.3129, 0.7543, 0.3129, 0.7543, 0.8802, 0.2117, 0.8802, 0.2117, 0.8802, 0.2117, 0.8802, 0.2117, 0.3129, 0.7543, 0.3129, 0.7543, 0.3129, 0.7543, 0.3129, 0.7543, 0.8262, 0.1963, 0.8309, 0.1963, 0.8308, 0.1963, 0.8263, 0.1963, 0.2589, 0.7389, 0.2635, 0.7389, 0.2634, 0.7389, 0.259, 0.7389, 0.8264, 0.1963, 0.8308, 0.1963, 0.8307, 0.1963, 0.8265, 0.1963, 0.2591, 0.7389, 0.2633, 0.7389, 0.2632, 0.7389, 0.2592, 0.7389, 0.8802, 0.2117, 0.8802, 0.2117, 0.8802, 0.2117, 0.8802, 0.2117, 0.3129, 0.7543, 0.3129, 0.7543, 0.3129, 0.7543, 0.3129, 0.7543, 0.8802, 0.2117, 0.8802, 0.2117, 0.8802, 0.2117, 0.8802, 0.2117, 0.3129, 0.7543, 0.3129, 0.7543, 0.3129, 0.7543, 0.3129, 0.7543, 0.831, 0.1933, 0.8262, 0.1933, 0.8263, 0.1933, 0.8309, 0.1933, 0.2635, 0.7359, 0.2589, 0.7359, 0.259, 0.7359, 0.2634, 0.7359, 0.8308, 0.1933, 0.8263, 0.1933, 0.8264, 0.1933, 0.8307, 0.1933, 0.2633, 0.7359, 0.2591, 0.7359, 0.2592, 0.7359, 0.2633, 0.7359, 0.2597, 0.7359, 0.2597, 0.7359, 0.2597, 0.7359, 0.2597, 0.7359, 0.7061, 0.2956, 0.7061, 0.2956, 0.7061, 0.2956, 0.7061, 0.2956, 0.2597, 0.7359, 0.2597, 0.7359, 0.2597, 0.7359, 0.2597, 0.7359, 0.7061, 0.2956, 0.7061, 0.2956, 0.7061, 0.2956, 0.7061, 0.2956, 0.2627, 0.7359, 0.2597, 0.7359, 0.2597, 0.7359, 0.2612, 0.7359, 0.7077, 0.2956, 0.7061, 0.2956, 0.7061, 0.2956, 0.7077, 0.2956, 0.2612, 0.7359, 0.2597, 0.7359, 0.2597, 0.7359, 0.2612, 0.7359, 0.7077, 0.2956, 0.7061, 0.2956, 0.7061, 0.2956, 0.7077, 0.2956, 0.3129, 0.6871, 0.3129, 0.6871, 0.3129, 0.6871, 0.3129, 0.6871, 0.7593, 0.2469, 0.7593, 0.2469, 0.7593, 0.2469, 0.7593, 0.2469, 0.3129, 0.6871, 0.3129, 0.6871, 0.3129, 0.6871, 0.3129, 0.6871, 0.7593, 0.2469, 0.7593, 0.2469, 0.7593, 0.2469, 0.7593, 0.2469, 0.3129, 0.6871, 0.3129, 0.6871, 0.3129, 0.6871, 0.3129, 0.6871, 0.7593, 0.2469, 0.7593, 0.2469, 0.7593, 0.2469, 0.7593, 0.2469, 0.3129, 0.6871, 0.3129, 0.6871, 0.3129, 0.6871, 0.3129, 0.6871, 0.7593, 0.2469, 0.7593, 0.2469, 0.7593, 0.2469, 0.7593, 0.2469, 0.2597, 0.7359, 0.2597, 0.7359, 0.2612, 0.7359, 0.2597, 0.7359, 0.7061, 0.2956, 0.7077, 0.2956, 0.7077, 0.2956, 0.7061, 0.2956, 0.2597, 0.7359, 0.2612, 0.7359, 0.2612, 0.7359, 0.2597, 0.7359, 0.7061, 0.2956, 0.7077, 0.2956, 0.7077, 0.2956, 0.7061, 0.2956, 0.2457, 0.7543, 0.3129, 0.7543, 0.3129, 0.7543, 0.2457, 0.7543, 0.6922, 0.314, 0.7593, 0.314, 0.7593, 0.314, 0.6922, 0.314, 0.2457, 0.7543, 0.3129, 0.7543, 0.3129, 0.7543, 0.2457, 0.7543, 0.6922, 0.314, 0.7593, 0.314, 0.7593, 0.314, 0.6922, 0.314, 0.2597, 0.7382, 0.2597, 0.7366, 0.2597, 0.7359, 0.2597, 0.7389, 0.2597, 0.7366, 0.2597, 0.7382, 0.2597, 0.7389, 0.2597, 0.7359, 0.2597, 0.7366, 0.2597, 0.7366, 0.2597, 0.7359, 0.2597, 0.7359, 0.2597, 0.7382, 0.2597, 0.7382, 0.2597, 0.7389, 0.2597, 0.7389, 0.2598, 0.7389, 0.2628, 0.7389, 0.2636, 0.7389, 0.2597, 0.7389, 0.2628, 0.7389, 0.2602, 0.7389, 0.2597, 0.7389, 0.2636, 0.7389, 0.2597, 0.7389, 0.2598, 0.7389, 0.2597, 0.7389, 0.2597, 0.7389, 0.2602, 0.7389, 0.2597, 0.7389, 0.2597, 0.7389, 0.2597, 0.7389, 0.2597, 0.736, 0.2597, 0.7387, 0.2597, 0.7389, 0.2597, 0.7359, 0.261, 0.7361, 0.2597, 0.7361, 0.2597, 0.7359, 0.2612, 0.7359, 0.2597, 0.7387, 0.261, 0.7387, 0.2612, 0.7389, 0.2597, 0.7389, 0.261, 0.7387, 0.261, 0.7361, 0.2612, 0.7359, 0.2612, 0.7389, 0.2597, 0.7361, 0.2597, 0.736, 0.2597, 0.7359, 0.2597, 0.7359, 0.2597, 0.7387, 0.2597, 0.7387, 0.2597, 0.7389, 0.2597, 0.7389, 0.2597, 0.7389, 0.2597, 0.7389, 0.2597, 0.7389, 0.2597, 0.7389, 0.2597, 0.7389, 0.2597, 0.7389, 0.2597, 0.7389, 0.2597, 0.7389, 0.2597, 0.7389, 0.2597, 0.7389, 0.2597, 0.7389, 0.2597, 0.7389, 0.2597, 0.7389, 0.2597, 0.7389, 0.2597, 0.7389, 0.2597, 0.7389, 0.2597, 0.7389, 0.2597, 0.7389, 0.2597, 0.7389, 0.2597, 0.7389, 0.2597, 0.7389, 0.2597, 0.7389, 0.2597, 0.7389, 0.2597, 0.7389, 0.7746, 0.2273, 0.7769, 0.2273, 0.7775, 0.2273, 0.7745, 0.2273, 0.7769, 0.2273, 0.7752, 0.2273, 0.7748, 0.2273, 0.7775, 0.2273, 0.7745, 0.2273, 0.7746, 0.2273, 0.7745, 0.2273, 0.7744, 0.2273, 0.7752, 0.2273, 0.7745, 0.2273, 0.7744, 0.2273, 0.7748, 0.2273, 0.2597, 0.7382, 0.2597, 0.7366, 0.2597, 0.7359, 0.2597, 0.7389, 0.2632, 0.7389, 0.2599, 0.7389, 0.2597, 0.7389, 0.2636, 0.7389, 0.2597, 0.7372, 0.2597, 0.7376, 0.2597, 0.7389, 0.2597, 0.7359, 0.26, 0.7389, 0.2631, 0.7389, 0.2636, 0.7389, 0.2597, 0.7389, 0.2599, 0.7389, 0.26, 0.7389, 0.2597, 0.7389, 0.2597, 0.7389, 0.2597, 0.7376, 0.2597, 0.7382, 0.2597, 0.7389, 0.2597, 0.7389, 0.2631, 0.7389, 0.2632, 0.7389, 0.2636, 0.7389, 0.2636, 0.7389, 0.2597, 0.7366, 0.2597, 0.7372, 0.2597, 0.7359, 0.2597, 0.7359, 0.2599, 0.7389, 0.2632, 0.7389, 0.2631, 0.7389, 0.26, 0.7389, 0.2597, 0.7366, 0.2597, 0.7382, 0.2597, 0.7376, 0.2597, 0.7372, 0.8035, 0.2282, 0.8035, 0.2279, 0.8035, 0.2279, 0.8035, 0.2282, 0.8035, 0.2272, 0.8035, 0.2288, 0.8035, 0.2288, 0.8035, 0.2272, 0.8035, 0.2279, 0.8035, 0.2272, 0.8035, 0.2272, 0.8035, 0.2279, 0.8035, 0.2288, 0.8035, 0.2282, 0.8035, 0.2282, 0.8035, 0.2288, 0.807, 0.2295, 0.8038, 0.2295, 0.8038, 0.2295, 0.807, 0.2295, 0.8037, 0.2295, 0.8071, 0.2295, 0.8071, 0.2295, 0.8037, 0.2295, 0.26, 0.7359, 0.2609, 0.7359, 0.2612, 0.7359, 0.2597, 0.7359, 0.2609, 0.7359, 0.26, 0.7359, 0.2597, 0.7359, 0.2612, 0.7359, 0.26, 0.7359, 0.26, 0.7359, 0.2597, 0.7359, 0.2597, 0.7359, 0.2609, 0.7359, 0.2609, 0.7359, 0.2612, 0.7359, 0.2612, 0.7359, 0.2652, 0.754, 0.2651, 0.754, 0.2659, 0.754, 0.2675, 0.754, 0.7769, 0.2273, 0.7746, 0.2273, 0.7746, 0.2273, 0.7769, 0.2273, 0.7745, 0.2273, 0.7752, 0.2273, 0.7752, 0.2273, 0.7745, 0.2273, 0.7752, 0.2273, 0.7769, 0.2273, 0.7769, 0.2273, 0.7752, 0.2273])
_ca = me_cube.color_attributes.new('Dirt', 'BYTE_COLOR', 'CORNER')
_ca.data.foreach_set('color', [0.5841, 0.5841, 0.5841, 1.0, 0.8632, 0.8632, 0.8632, 1.0, 0.9734, 0.9734, 0.9734, 1.0, 0.7835, 0.7835, 0.7835, 1.0, 0.9734, 0.9734, 0.9734, 1.0, 0.8469, 0.8469, 0.8469, 1.0, 0.7157, 0.7157, 0.7157, 1.0, 0.9734, 0.9734, 0.9734, 1.0, 0.9734, 0.9734, 0.9734, 1.0, 0.7157, 0.7157, 0.7157, 1.0, 0.8308, 0.8308, 0.8308, 1.0, 1.0, 1.0, 1.0, 1.0, 1.0, 1.0, 1.0, 1.0, 1.0, 1.0, 1.0, 1.0, 1.0, 1.0, 1.0, 1.0, 1.0, 1.0, 1.0, 1.0, 0.4287, 0.4287, 0.4287, 1.0, 0.4793, 0.4793, 0.4793, 1.0, 0.3813, 0.3813, 0.3813, 1.0, 0.3419, 0.3419, 0.3419, 1.0, 0.4678, 0.4678, 0.4678, 1.0, 0.4287, 0.4287, 0.4287, 1.0, 0.3813, 0.3813, 0.3813, 1.0, 0.3763, 0.3763, 0.3763, 1.0, 1.0, 1.0, 1.0, 1.0, 1.0, 1.0, 1.0, 1.0, 1.0, 1.0, 1.0, 1.0, 1.0, 1.0, 1.0, 1.0, 1.0, 1.0, 1.0, 1.0, 1.0, 1.0, 1.0, 1.0, 1.0, 1.0, 1.0, 1.0, 1.0, 1.0, 1.0, 1.0, 1.0, 1.0, 1.0, 1.0, 1.0, 1.0, 1.0, 1.0, 1.0, 1.0, 1.0, 1.0, 1.0, 1.0, 1.0, 1.0, 1.0, 1.0, 1.0, 1.0, 1.0, 1.0, 1.0, 1.0, 1.0, 1.0, 1.0, 1.0, 1.0, 1.0, 1.0, 1.0, 1.0, 1.0, 1.0, 1.0, 1.0, 1.0, 1.0, 1.0, 1.0, 1.0, 1.0, 1.0, 1.0, 1.0, 1.0, 1.0, 1.0, 1.0, 1.0, 1.0, 1.0, 1.0, 1.0, 1.0, 1.0, 1.0, 1.0, 1.0, 1.0, 1.0, 1.0, 1.0, 1.0, 1.0, 1.0, 1.0, 1.0, 1.0, 1.0, 1.0, 1.0, 1.0, 1.0, 1.0, 1.0, 1.0, 1.0, 1.0, 1.0, 1.0, 1.0, 1.0, 1.0, 1.0, 1.0, 1.0, 1.0, 1.0, 1.0, 1.0, 1.0, 1.0, 1.0, 1.0, 1.0, 1.0, 1.0, 1.0, 1.0, 1.0, 1.0, 1.0, 1.0, 1.0, 1.0, 1.0, 1.0, 1.0, 1.0, 1.0, 0.7011, 0.7011, 0.7011, 1.0, 0.6795, 0.6795, 0.6795, 1.0, 0.7913, 0.7913, 0.7913, 1.0, 0.7913, 0.7913, 0.7913, 1.0, 1.0, 1.0, 1.0, 1.0, 1.0, 1.0, 1.0, 1.0, 1.0, 1.0, 1.0, 1.0, 1.0, 1.0, 1.0, 1.0, 1.0, 1.0, 1.0, 1.0, 1.0, 1.0, 1.0, 1.0, 1.0, 1.0, 1.0, 1.0, 0.8308, 0.8308, 0.8308, 1.0, 0.6584, 0.6584, 0.6584, 1.0, 0.8469, 0.8469, 0.8469, 1.0, 1.0, 1.0, 1.0, 1.0, 0.8632, 0.8632, 0.8632, 1.0, 0.7157, 0.7157, 0.7157, 1.0, 0.8308, 0.8308, 0.8308, 1.0, 0.6584, 0.6584, 0.6584, 1.0, 1.0, 1.0, 1.0, 1.0, 0.8632, 0.8632, 0.8632, 1.0, 0.6584, 0.6584, 0.6584, 1.0, 0.8796, 0.8796, 0.8796, 1.0, 0.3515, 0.3515, 0.3515, 1.0, 0.8714, 0.8714, 0.8714, 1.0, 0.8148, 0.8148, 0.8148, 1.0, 0.4969, 0.4969, 0.4969, 1.0, 1.0, 1.0, 1.0, 1.0, 1.0, 1.0, 1.0, 1.0, 0.8796, 0.8796, 0.8796, 1.0, 0.7454, 0.7454, 0.7454, 1.0, 0.8148, 0.8148, 0.8148, 1.0, 0.8469, 0.8469, 0.8469, 1.0, 0.8796, 0.8796, 0.8796, 1.0, 0.8714, 0.8714, 0.8714, 1.0, 0.9734, 0.9734, 0.9734, 1.0, 0.8148, 0.8148, 0.8148, 1.0, 0.8714, 0.8714, 0.8714, 1.0, 0.9823, 0.9823, 0.9823, 1.0, 0.7454, 0.7454, 0.7454, 1.0, 0.8796, 0.8796, 0.8796, 1.0, 0.8148, 0.8148, 0.8148, 1.0, 0.9734, 0.9734, 0.9734, 1.0, 0.6584, 0.6584, 0.6584, 1.0, 0.491, 0.491, 0.491, 1.0, 0.5711, 0.5711, 0.5711, 1.0, 0.8469, 0.8469, 0.8469, 1.0, 0.8796, 0.8796, 0.8796, 1.0, 0.6584, 0.6584, 0.6584, 1.0, 0.8469, 0.8469, 0.8469, 1.0, 0.8148, 0.8148, 0.8148, 1.0, 1.0, 1.0, 1.0, 1.0, 0.8308, 0.8308, 0.8308, 1.0, 1.0, 1.0, 1.0, 1.0, 1.0, 1.0, 1.0, 1.0, 0.9216, 0.9216, 0.9216, 1.0, 0.8469, 0.8469, 0.8469, 1.0, 1.0, 1.0, 1.0, 1.0, 0.8714, 0.8714, 0.8714, 1.0, 0.8469, 0.8469, 0.8469, 1.0, 0.9734, 0.9734, 0.9734, 1.0, 1.0, 1.0, 1.0, 1.0, 1.0, 1.0, 1.0, 1.0, 1.0, 1.0, 1.0, 1.0, 1.0, 1.0, 1.0, 1.0, 0.9647, 0.9647, 0.9647, 1.0, 0.9734, 0.9734, 0.9734, 1.0, 1.0, 1.0, 1.0, 1.0, 0.8714, 0.8714, 0.8714, 1.0, 1.0, 1.0, 1.0, 1.0, 1.0, 1.0, 1.0, 1.0, 1.0, 1.0, 1.0, 1.0, 0.8469, 0.8469, 0.8469, 1.0, 1.0, 1.0, 1.0, 1.0, 1.0, 1.0, 1.0, 1.0, 1.0, 1.0, 1.0, 1.0, 1.0, 1.0, 1.0, 1.0, 1.0, 1.0, 1.0, 1.0, 1.0, 1.0, 1.0, 1.0, 0.491, 0.491, 0.491, 1.0, 0.6584, 0.6584, 0.6584, 1.0, 0.5271, 0.5271, 0.5271, 1.0, 0.3916, 0.3916, 0.3916, 1.0, 0.3515, 0.3515, 0.3515, 1.0, 0.1559, 0.1559, 0.1559, 1.0, 0.3763, 0.3763, 0.3763, 1.0, 0.6105, 0.6105, 0.6105, 1.0, 1.0, 1.0, 1.0, 1.0, 1.0, 1.0, 1.0, 1.0, 1.0, 1.0, 1.0, 1.0, 1.0, 1.0, 1.0, 1.0, 1.0, 1.0, 1.0, 1.0, 1.0, 1.0, 1.0, 1.0, 1.0, 1.0, 1.0, 1.0, 1.0, 1.0, 1.0, 1.0, 1.0, 1.0, 1.0, 1.0, 1.0, 1.0, 1.0, 1.0, 1.0, 1.0, 1.0, 1.0, 1.0, 1.0, 1.0, 1.0, 1.0, 1.0, 1.0, 1.0, 1.0, 1.0, 1.0, 1.0, 1.0, 1.0, 1.0, 1.0, 1.0, 1.0, 1.0, 1.0, 1.0, 1.0, 1.0, 1.0, 1.0, 1.0, 1.0, 1.0, 1.0, 1.0, 1.0, 1.0, 1.0, 1.0, 1.0, 1.0, 1.0, 1.0, 1.0, 1.0, 1.0, 1.0, 1.0, 1.0, 1.0, 1.0, 1.0, 1.0, 1.0, 1.0, 1.0, 1.0, 1.0, 1.0, 1.0, 1.0, 1.0, 1.0, 1.0, 1.0, 1.0, 1.0, 1.0, 1.0, 1.0, 1.0, 1.0, 1.0, 1.0, 1.0, 1.0, 1.0, 1.0, 1.0, 1.0, 1.0, 1.0, 1.0, 1.0, 1.0, 1.0, 1.0, 1.0, 1.0, 1.0, 1.0, 1.0, 1.0, 1.0, 1.0, 1.0, 1.0, 1.0, 1.0, 1.0, 1.0, 1.0, 1.0, 1.0, 1.0, 1.0, 1.0, 1.0, 1.0, 1.0, 1.0, 1.0, 1.0, 1.0, 1.0, 1.0, 1.0, 1.0, 1.0, 1.0, 1.0, 1.0, 1.0, 1.0, 1.0, 1.0, 1.0, 1.0, 1.0, 1.0, 1.0, 1.0, 1.0, 1.0, 1.0, 1.0, 1.0, 1.0, 1.0, 1.0, 1.0, 1.0, 1.0, 1.0, 1.0, 1.0, 1.0, 1.0, 1.0, 1.0, 1.0, 1.0, 1.0, 1.0, 1.0, 1.0, 1.0, 1.0, 1.0, 1.0, 1.0, 1.0, 1.0, 1.0, 1.0, 1.0, 1.0, 1.0, 1.0, 1.0, 1.0, 1.0, 1.0, 1.0, 1.0, 1.0, 1.0, 1.0, 1.0, 1.0, 1.0, 1.0, 1.0, 1.0, 1.0, 1.0, 1.0, 1.0, 1.0, 1.0, 1.0, 1.0, 1.0, 1.0, 1.0, 1.0, 1.0, 1.0, 1.0, 1.0, 1.0, 1.0, 1.0, 1.0, 1.0, 1.0, 1.0, 1.0, 1.0, 1.0, 1.0, 1.0, 1.0, 1.0, 1.0, 1.0, 1.0, 1.0, 1.0, 1.0, 1.0, 1.0, 1.0, 1.0, 1.0, 1.0, 1.0, 1.0, 1.0, 1.0, 1.0, 1.0, 1.0, 1.0, 1.0, 1.0, 1.0, 1.0, 1.0, 1.0, 1.0, 1.0, 1.0, 1.0, 1.0, 1.0, 1.0, 1.0, 1.0, 1.0, 1.0, 1.0, 1.0, 1.0, 1.0, 1.0, 1.0, 1.0, 1.0, 1.0, 1.0, 1.0, 1.0, 1.0, 1.0, 1.0, 1.0, 1.0, 1.0, 1.0, 1.0, 1.0, 1.0, 1.0, 1.0, 1.0, 1.0, 1.0, 1.0, 1.0, 1.0, 1.0, 1.0, 1.0, 1.0, 1.0, 1.0, 1.0, 1.0, 1.0, 1.0, 1.0, 1.0, 1.0, 1.0, 1.0, 1.0, 1.0, 1.0, 1.0, 1.0, 1.0, 1.0, 1.0, 1.0, 1.0, 1.0, 1.0, 1.0, 1.0, 1.0, 1.0, 1.0, 1.0, 1.0, 1.0, 1.0, 1.0, 1.0, 1.0, 1.0, 1.0, 1.0, 1.0, 1.0, 1.0, 1.0, 1.0, 1.0, 1.0, 1.0, 1.0, 1.0, 1.0, 1.0, 1.0, 1.0, 1.0, 1.0, 1.0, 1.0, 1.0, 1.0, 1.0, 1.0, 1.0, 1.0, 1.0, 1.0, 1.0, 1.0, 1.0, 1.0, 1.0, 1.0, 1.0, 1.0, 1.0, 1.0, 1.0, 1.0, 1.0, 1.0, 1.0, 1.0, 1.0, 1.0, 1.0, 1.0, 1.0, 1.0, 1.0, 1.0, 1.0, 1.0, 1.0, 1.0, 1.0, 1.0, 1.0, 1.0, 1.0, 1.0, 1.0, 1.0, 1.0, 1.0, 1.0, 1.0, 1.0, 1.0, 1.0, 1.0, 1.0, 1.0, 1.0, 1.0, 1.0, 1.0, 1.0, 1.0, 1.0, 1.0, 1.0, 1.0, 1.0, 1.0, 1.0, 1.0, 1.0, 1.0, 1.0, 1.0, 1.0, 1.0, 1.0, 1.0, 1.0, 1.0, 1.0, 1.0, 0.4233, 0.4233, 0.4233, 1.0, 0.3968, 0.3968, 0.3968, 1.0, 0.402, 0.402, 0.402, 1.0, 0.4233, 0.4233, 0.4233, 1.0, 1.0, 1.0, 1.0, 1.0, 1.0, 1.0, 1.0, 1.0, 1.0, 1.0, 1.0, 1.0, 1.0, 1.0, 1.0, 1.0, 1.0, 1.0, 1.0, 1.0, 1.0, 1.0, 1.0, 1.0, 1.0, 1.0, 1.0, 1.0, 1.0, 1.0, 1.0, 1.0, 1.0, 1.0, 1.0, 1.0, 1.0, 1.0, 1.0, 1.0, 1.0, 1.0, 1.0, 1.0, 1.0, 1.0, 1.0, 1.0, 1.0, 1.0, 1.0, 1.0, 1.0, 1.0, 1.0, 1.0, 1.0, 1.0, 1.0, 1.0, 1.0, 1.0, 1.0, 1.0, 1.0, 1.0, 1.0, 1.0, 1.0, 1.0, 1.0, 1.0, 1.0, 1.0, 1.0, 1.0, 1.0, 1.0, 1.0, 1.0, 1.0, 1.0, 1.0, 1.0, 1.0, 1.0, 1.0, 1.0, 1.0, 1.0, 1.0, 1.0, 1.0, 1.0, 1.0, 1.0, 1.0, 1.0, 1.0, 1.0, 1.0, 1.0, 1.0, 1.0, 1.0, 1.0, 1.0, 1.0, 1.0, 1.0, 1.0, 1.0, 1.0, 1.0, 1.0, 1.0, 1.0, 1.0, 1.0, 1.0, 1.0, 1.0, 1.0, 1.0, 1.0, 1.0, 1.0, 1.0, 1.0, 1.0, 1.0, 1.0, 1.0, 1.0, 1.0, 1.0, 1.0, 1.0, 1.0, 1.0, 1.0, 1.0, 1.0, 1.0, 1.0, 1.0, 1.0, 1.0, 1.0, 1.0, 1.0, 1.0, 1.0, 1.0, 1.0, 1.0, 1.0, 1.0, 1.0, 1.0, 1.0, 1.0, 1.0, 1.0, 1.0, 1.0, 1.0, 1.0, 1.0, 1.0, 1.0, 1.0, 1.0, 1.0, 1.0, 1.0, 1.0, 1.0, 1.0, 1.0, 1.0, 1.0, 1.0, 1.0, 1.0, 1.0, 1.0, 1.0, 1.0, 1.0, 1.0, 1.0, 1.0, 1.0, 1.0, 1.0, 1.0, 1.0, 1.0, 1.0, 1.0, 1.0, 1.0, 1.0, 1.0, 1.0, 1.0, 1.0, 1.0, 1.0, 1.0, 1.0, 0.8228, 0.8228, 0.8228, 1.0, 0.5647, 0.5647, 0.5647, 1.0, 0.6105, 0.6105, 0.6105, 1.0, 0.807, 0.807, 0.807, 1.0, 1.0, 1.0, 1.0, 1.0, 0.5906, 0.5906, 0.5906, 1.0, 0.5583, 0.5583, 0.5583, 1.0, 1.0, 1.0, 1.0, 1.0, 1.0, 1.0, 1.0, 1.0, 1.0, 1.0, 1.0, 1.0, 1.0, 1.0, 1.0, 1.0, 1.0, 1.0, 1.0, 1.0, 1.0, 1.0, 1.0, 1.0, 1.0, 1.0, 1.0, 1.0, 1.0, 1.0, 1.0, 1.0, 1.0, 1.0, 1.0, 1.0, 1.0, 1.0, 1.0, 1.0, 1.0, 1.0, 1.0, 1.0, 1.0, 1.0, 1.0, 1.0, 1.0, 1.0, 1.0, 1.0, 1.0, 1.0, 1.0, 1.0, 1.0, 1.0, 1.0, 1.0, 1.0, 1.0, 1.0, 1.0, 1.0, 1.0, 1.0, 1.0, 1.0, 1.0, 1.0, 1.0, 1.0, 1.0, 1.0, 1.0, 1.0, 1.0, 1.0, 1.0, 1.0, 1.0, 1.0, 1.0, 1.0, 1.0, 1.0, 1.0, 1.0, 1.0, 1.0, 1.0, 1.0, 1.0, 1.0, 1.0, 1.0, 1.0, 1.0, 1.0, 1.0, 1.0, 1.0, 1.0, 1.0, 1.0, 1.0, 1.0, 1.0, 1.0, 1.0, 1.0, 1.0, 1.0, 1.0, 1.0, 1.0, 1.0, 1.0, 1.0, 1.0, 1.0, 1.0, 1.0, 1.0, 1.0, 1.0, 1.0, 1.0, 1.0, 1.0, 1.0, 1.0, 1.0, 1.0, 1.0, 1.0, 1.0, 1.0, 1.0, 1.0, 1.0, 1.0, 1.0, 0.8714, 0.8714, 0.8714, 1.0, 0.3515, 0.3515, 0.3515, 1.0, 0.6105, 0.6105, 0.6105, 1.0, 0.9131, 0.9131, 0.9131, 1.0, 0.5841, 0.5841, 0.5841, 1.0, 0.4793, 0.4793, 0.4793, 1.0, 0.3916, 0.3916, 0.3916, 1.0, 0.5271, 0.5271, 0.5271, 1.0, 0.8632, 0.8632, 0.8632, 1.0, 1.0, 1.0, 1.0, 1.0, 1.0, 1.0, 1.0, 1.0, 0.9734, 0.9734, 0.9734, 1.0, 1.0, 1.0, 1.0, 1.0, 0.8714, 0.8714, 0.8714, 1.0, 0.9131, 0.9131, 0.9131, 1.0, 1.0, 1.0, 1.0, 1.0, 0.6584, 0.6584, 0.6584, 1.0, 0.8632, 0.8632, 0.8632, 1.0, 0.5841, 0.5841, 0.5841, 1.0, 0.5271, 0.5271, 0.5271, 1.0, 1.0, 1.0, 1.0, 1.0, 1.0, 1.0, 1.0, 1.0, 1.0, 1.0, 1.0, 1.0, 1.0, 1.0, 1.0, 1.0, 1.0, 1.0, 1.0, 1.0, 1.0, 1.0, 1.0, 1.0, 1.0, 1.0, 1.0, 1.0, 1.0, 1.0, 1.0, 1.0, 0.8469, 0.8469, 0.8469, 1.0, 0.5711, 0.5711, 0.5711, 1.0, 0.7682, 0.7682, 0.7682, 1.0, 0.8796, 0.8796, 0.8796, 1.0, 1.0, 1.0, 1.0, 1.0, 0.9734, 0.9734, 0.9734, 1.0, 0.9823, 0.9823, 0.9823, 1.0, 1.0, 1.0, 1.0, 1.0, 1.0, 1.0, 1.0, 1.0, 1.0, 1.0, 1.0, 1.0, 1.0, 1.0, 1.0, 1.0, 1.0, 1.0, 1.0, 1.0, 0.8308, 0.8308, 0.8308, 1.0, 0.7454, 0.7454, 0.7454, 1.0, 0.9734, 0.9734, 0.9734, 1.0, 1.0, 1.0, 1.0, 1.0, 1.0, 1.0, 1.0, 1.0, 1.0, 1.0, 1.0, 1.0, 1.0, 1.0, 1.0, 1.0, 1.0, 1.0, 1.0, 1.0, 1.0, 1.0, 1.0, 1.0, 1.0, 1.0, 1.0, 1.0, 1.0, 1.0, 1.0, 1.0, 1.0, 1.0, 1.0, 1.0, 0.8796, 0.8796, 0.8796, 1.0, 0.7682, 0.7682, 0.7682, 1.0, 1.0, 1.0, 1.0, 1.0, 1.0, 1.0, 1.0, 1.0, 1.0, 1.0, 1.0, 1.0, 1.0, 1.0, 1.0, 1.0, 1.0, 1.0, 1.0, 1.0, 1.0, 1.0, 1.0, 1.0, 1.0, 1.0, 1.0, 1.0, 0.9823, 0.9823, 0.9823, 1.0, 0.8714, 0.8714, 0.8714, 1.0, 0.8796, 0.8796, 0.8796, 1.0, 1.0, 1.0, 1.0, 1.0, 1.0, 1.0, 1.0, 1.0, 1.0, 1.0, 1.0, 1.0, 1.0, 1.0, 1.0, 1.0, 1.0, 1.0, 1.0, 1.0, 1.0, 1.0, 1.0, 1.0, 1.0, 1.0, 1.0, 1.0, 1.0, 1.0, 1.0, 1.0, 1.0, 1.0, 1.0, 1.0, 1.0, 1.0, 1.0, 1.0, 1.0, 1.0, 1.0, 1.0, 1.0, 1.0, 1.0, 1.0, 1.0, 1.0, 1.0, 1.0, 1.0, 1.0, 1.0, 1.0, 1.0, 1.0, 1.0, 1.0, 1.0, 1.0, 1.0, 1.0, 1.0, 1.0, 1.0, 1.0, 1.0, 1.0, 1.0, 1.0, 1.0, 1.0, 1.0, 1.0, 1.0, 1.0, 1.0, 1.0, 1.0, 1.0, 1.0, 1.0, 1.0, 1.0, 1.0, 1.0, 1.0, 1.0, 1.0, 1.0, 1.0, 1.0, 1.0, 1.0, 1.0, 1.0, 1.0, 1.0, 1.0, 1.0, 1.0, 1.0, 1.0, 1.0, 1.0, 1.0, 1.0, 1.0, 1.0, 1.0, 1.0, 1.0, 1.0, 1.0, 1.0, 1.0, 1.0, 1.0, 1.0, 1.0, 1.0, 1.0, 1.0, 1.0, 1.0, 1.0, 1.0, 1.0, 1.0, 1.0, 1.0, 1.0, 1.0, 1.0, 1.0, 1.0, 1.0, 1.0, 1.0, 1.0, 1.0, 1.0, 1.0, 1.0, 1.0, 1.0, 1.0, 1.0, 1.0, 1.0, 1.0, 1.0, 1.0, 1.0, 1.0, 1.0, 1.0, 1.0, 1.0, 1.0, 1.0, 1.0, 1.0, 1.0, 1.0, 1.0, 1.0, 1.0, 1.0, 1.0, 1.0, 1.0, 1.0, 1.0, 1.0, 1.0, 1.0, 1.0, 1.0, 1.0, 1.0, 1.0, 1.0, 1.0, 1.0, 1.0, 1.0, 1.0, 1.0, 1.0, 1.0, 1.0, 1.0, 1.0, 1.0, 1.0, 1.0, 1.0, 1.0, 1.0, 1.0, 1.0, 1.0, 1.0, 1.0, 1.0, 1.0, 1.0, 1.0, 1.0, 1.0, 1.0, 1.0, 1.0, 1.0, 1.0, 1.0, 1.0, 1.0, 1.0, 1.0, 1.0, 1.0, 1.0, 1.0, 1.0, 1.0, 1.0, 1.0, 1.0, 0.4287, 0.4287, 0.4287, 1.0, 0.3864, 0.3864, 0.3864, 1.0, 0.7157, 0.7157, 0.7157, 1.0, 0.8469, 0.8469, 0.8469, 1.0, 0.4678, 0.4678, 0.4678, 1.0, 0.4793, 0.4793, 0.4793, 1.0, 1.0, 1.0, 1.0, 1.0, 1.0, 1.0, 1.0, 1.0, 0.4793, 0.4793, 0.4793, 1.0, 0.4287, 0.4287, 0.4287, 1.0, 0.8469, 0.8469, 0.8469, 1.0, 1.0, 1.0, 1.0, 1.0, 0.4072, 0.4072, 0.4072, 1.0, 0.4287, 0.4287, 0.4287, 1.0, 0.7454, 0.7454, 0.7454, 1.0, 0.8308, 0.8308, 0.8308, 1.0, 0.4287, 0.4287, 0.4287, 1.0, 0.4678, 0.4678, 0.4678, 1.0, 1.0, 1.0, 1.0, 1.0, 0.7454, 0.7454, 0.7454, 1.0, 0.3864, 0.3864, 0.3864, 1.0, 0.4072, 0.4072, 0.4072, 1.0, 0.8308, 0.8308, 0.8308, 1.0, 0.7157, 0.7157, 0.7157, 1.0, 0.3813, 0.3813, 0.3813, 1.0, 0.3613, 0.3613, 0.3613, 1.0, 0.6172, 0.6172, 0.6172, 1.0, 0.624, 0.624, 0.624, 1.0, 0.3613, 0.3613, 0.3613, 1.0, 0.3372, 0.3372, 0.3372, 1.0, 0.5647, 0.5647, 0.5647, 1.0, 0.6172, 0.6172, 0.6172, 1.0, 0.3864, 0.3864, 0.3864, 1.0, 0.4287, 0.4287, 0.4287, 1.0, 0.3419, 0.3419, 0.3419, 1.0, 0.3372, 0.3372, 0.3372, 1.0, 0.4072, 0.4072, 0.4072, 1.0, 0.3864, 0.3864, 0.3864, 1.0, 0.3372, 0.3372, 0.3372, 1.0, 0.3613, 0.3613, 0.3613, 1.0, 0.4287, 0.4287, 0.4287, 1.0, 0.4072, 0.4072, 0.4072, 1.0, 0.3613, 0.3613, 0.3613, 1.0, 0.3813, 0.3813, 0.3813, 1.0, 0.4793, 0.4793, 0.4793, 1.0, 0.4678, 0.4678, 0.4678, 1.0, 0.3763, 0.3763, 0.3763, 1.0, 0.3813, 0.3813, 0.3813, 1.0, 1.0, 1.0, 1.0, 1.0, 1.0, 1.0, 1.0, 1.0, 1.0, 1.0, 1.0, 1.0, 1.0, 1.0, 1.0, 1.0, 1.0, 1.0, 1.0, 1.0, 1.0, 1.0, 1.0, 1.0, 1.0, 1.0, 1.0, 1.0, 1.0, 1.0, 1.0, 1.0, 1.0, 1.0, 1.0, 1.0, 1.0, 1.0, 1.0, 1.0, 1.0, 1.0, 1.0, 1.0, 1.0, 1.0, 1.0, 1.0, 1.0, 1.0, 1.0, 1.0, 1.0, 1.0, 1.0, 1.0, 1.0, 1.0, 1.0, 1.0, 1.0, 1.0, 1.0, 1.0, 1.0, 1.0, 1.0, 1.0, 1.0, 1.0, 1.0, 1.0, 1.0, 1.0, 1.0, 1.0, 1.0, 1.0, 1.0, 1.0, 1.0, 1.0, 1.0, 1.0, 1.0, 1.0, 1.0, 1.0, 1.0, 1.0, 1.0, 1.0, 1.0, 1.0, 1.0, 1.0, 0.5647, 0.5647, 0.5647, 1.0, 0.5972, 0.5972, 0.5972, 1.0, 1.0, 1.0, 1.0, 1.0, 1.0, 1.0, 1.0, 1.0, 0.5972, 0.5972, 0.5972, 1.0, 0.5972, 0.5972, 0.5972, 1.0, 1.0, 1.0, 1.0, 1.0, 1.0, 1.0, 1.0, 1.0, 0.3813, 0.3813, 0.3813, 1.0, 0.3763, 0.3763, 0.3763, 1.0, 0.6172, 0.6172, 0.6172, 1.0, 0.5972, 0.5972, 0.5972, 1.0, 0.3763, 0.3763, 0.3763, 1.0, 0.3813, 0.3813, 0.3813, 1.0, 0.624, 0.624, 0.624, 1.0, 0.6172, 0.6172, 0.6172, 1.0, 0.3419, 0.3419, 0.3419, 1.0, 0.3813, 0.3813, 0.3813, 1.0, 0.5972, 0.5972, 0.5972, 1.0, 0.5972, 0.5972, 0.5972, 1.0, 0.3372, 0.3372, 0.3372, 1.0, 0.3419, 0.3419, 0.3419, 1.0, 0.5972, 0.5972, 0.5972, 1.0, 0.5647, 0.5647, 0.5647, 1.0, 1.0, 1.0, 1.0, 1.0, 1.0, 1.0, 1.0, 1.0, 1.0, 1.0, 1.0, 1.0, 1.0, 1.0, 1.0, 1.0, 1.0, 1.0, 1.0, 1.0, 1.0, 1.0, 1.0, 1.0, 1.0, 1.0, 1.0, 1.0, 1.0, 1.0, 1.0, 1.0, 0.6172, 0.6172, 0.6172, 1.0, 0.5647, 0.5647, 0.5647, 1.0, 1.0, 1.0, 1.0, 1.0, 1.0, 1.0, 1.0, 1.0, 0.624, 0.624, 0.624, 1.0, 0.6172, 0.6172, 0.6172, 1.0, 1.0, 1.0, 1.0, 1.0, 1.0, 1.0, 1.0, 1.0, 0.5972, 0.5972, 0.5972, 1.0, 0.6172, 0.6172, 0.6172, 1.0, 1.0, 1.0, 1.0, 1.0, 1.0, 1.0, 1.0, 1.0, 0.6172, 0.6172, 0.6172, 1.0, 0.624, 0.624, 0.624, 1.0, 1.0, 1.0, 1.0, 1.0, 1.0, 1.0, 1.0, 1.0, 1.0, 1.0, 1.0, 1.0, 1.0, 1.0, 1.0, 1.0, 1.0, 1.0, 1.0, 1.0, 1.0, 1.0, 1.0, 1.0, 1.0, 1.0, 1.0, 1.0, 1.0, 1.0, 1.0, 1.0, 1.0, 1.0, 1.0, 1.0, 1.0, 1.0, 1.0, 1.0, 1.0, 1.0, 1.0, 1.0, 1.0, 1.0, 1.0, 1.0, 1.0, 1.0, 1.0, 1.0, 1.0, 1.0, 1.0, 1.0, 1.0, 1.0, 1.0, 1.0, 1.0, 1.0, 1.0, 1.0, 1.0, 1.0, 1.0, 1.0, 1.0, 1.0, 1.0, 1.0, 1.0, 1.0, 1.0, 1.0, 1.0, 1.0, 1.0, 1.0, 1.0, 1.0, 1.0, 1.0, 1.0, 1.0, 1.0, 1.0, 1.0, 1.0, 1.0, 1.0, 1.0, 1.0, 1.0, 1.0, 1.0, 1.0, 1.0, 1.0, 1.0, 1.0, 1.0, 1.0, 0.4452, 0.4452, 0.4452, 1.0, 0.4233, 0.4233, 0.4233, 1.0, 0.016, 0.016, 0.016, 1.0, 0.01938, 0.01938, 0.01938, 1.0, 1.0, 1.0, 1.0, 1.0, 1.0, 1.0, 1.0, 1.0, 1.0, 1.0, 1.0, 1.0, 1.0, 1.0, 1.0, 1.0, 1.0, 1.0, 1.0, 1.0, 1.0, 1.0, 1.0, 1.0, 1.0, 1.0, 1.0, 1.0, 1.0, 1.0, 1.0, 1.0, 1.0, 1.0, 1.0, 1.0, 1.0, 1.0, 1.0, 1.0, 1.0, 1.0, 1.0, 1.0, 1.0, 1.0, 1.0, 1.0, 1.0, 1.0, 1.0, 1.0, 1.0, 1.0, 1.0, 1.0, 1.0, 1.0, 1.0, 1.0, 1.0, 1.0, 1.0, 1.0, 1.0, 1.0, 1.0, 1.0, 1.0, 1.0, 1.0, 1.0, 1.0, 1.0, 1.0, 1.0, 1.0, 1.0, 1.0, 1.0, 1.0, 1.0, 1.0, 1.0, 1.0, 1.0, 1.0, 1.0, 1.0, 1.0, 1.0, 1.0, 1.0, 1.0, 1.0, 1.0, 1.0, 1.0, 1.0, 1.0, 1.0, 1.0, 1.0, 1.0, 1.0, 1.0, 1.0, 1.0, 1.0, 1.0, 1.0, 1.0, 1.0, 1.0, 1.0, 1.0, 1.0, 1.0, 1.0, 1.0, 1.0, 1.0, 1.0, 1.0, 1.0, 1.0, 1.0, 1.0, 1.0, 1.0, 1.0, 1.0, 1.0, 1.0, 1.0, 1.0, 1.0, 1.0, 1.0, 1.0, 1.0, 1.0, 1.0, 1.0, 0.3231, 0.3231, 0.3231, 1.0, 0.3813, 0.3813, 0.3813, 1.0, 0.002732, 0.002732, 0.002732, 1.0, 0.001214, 0.001214, 0.001214, 1.0, 1.0, 1.0, 1.0, 1.0, 1.0, 1.0, 1.0, 1.0, 1.0, 1.0, 1.0, 1.0, 1.0, 1.0, 1.0, 1.0, 0.3005, 0.3005, 0.3005, 1.0, 0.3515, 0.3515, 0.3515, 1.0, 1.0, 1.0, 1.0, 1.0, 1.0, 1.0, 1.0, 1.0, 0.3231, 0.3231, 0.3231, 1.0, 0.3005, 0.3005, 0.3005, 1.0, 1.0, 1.0, 1.0, 1.0, 1.0, 1.0, 1.0, 1.0, 0.3515, 0.3515, 0.3515, 1.0, 0.3813, 0.3813, 0.3813, 1.0, 1.0, 1.0, 1.0, 1.0, 1.0, 1.0, 1.0, 1.0, 0.3813, 0.3813, 0.3813, 1.0, 0.3231, 0.3231, 0.3231, 1.0, 1.0, 1.0, 1.0, 1.0, 1.0, 1.0, 1.0, 1.0, 0.0, 0.0, 0.0, 1.0, 0.001214, 0.001214, 0.001214, 1.0, 0.002732, 0.002732, 0.002732, 1.0, 0.001518, 0.001518, 0.001518, 1.0, 0.3005, 0.3005, 0.3005, 1.0, 0.3231, 0.3231, 0.3231, 1.0, 0.001214, 0.001214, 0.001214, 1.0, 0.0, 0.0, 0.0, 1.0, 0.3813, 0.3813, 0.3813, 1.0, 0.3515, 0.3515, 0.3515, 1.0, 0.001518, 0.001518, 0.001518, 1.0, 0.002732, 0.002732, 0.002732, 1.0, 0.3515, 0.3515, 0.3515, 1.0, 0.3005, 0.3005, 0.3005, 1.0, 0.0, 0.0, 0.0, 1.0, 0.001518, 0.001518, 0.001518, 1.0, 0.4233, 0.4233, 0.4233, 1.0, 0.4452, 0.4452, 0.4452, 1.0, 1.0, 1.0, 1.0, 1.0, 1.0, 1.0, 1.0, 1.0, 0.521, 0.521, 0.521, 1.0, 0.491, 0.491, 0.491, 1.0, 1.0, 1.0, 1.0, 1.0, 1.0, 1.0, 1.0, 1.0, 0.491, 0.491, 0.491, 1.0, 0.4233, 0.4233, 0.4233, 1.0, 1.0, 1.0, 1.0, 1.0, 1.0, 1.0, 1.0, 1.0, 0.4452, 0.4452, 0.4452, 1.0, 0.521, 0.521, 0.521, 1.0, 1.0, 1.0, 1.0, 1.0, 1.0, 1.0, 1.0, 1.0, 0.01938, 0.01938, 0.01938, 1.0, 0.016, 0.016, 0.016, 1.0, 0.02122, 0.02122, 0.02122, 1.0, 0.02416, 0.02416, 0.02416, 1.0, 0.521, 0.521, 0.521, 1.0, 0.4452, 0.4452, 0.4452, 1.0, 0.01938, 0.01938, 0.01938, 1.0, 0.02416, 0.02416, 0.02416, 1.0, 0.491, 0.491, 0.491, 1.0, 0.521, 0.521, 0.521, 1.0, 0.02416, 0.02416, 0.02416, 1.0, 0.02122, 0.02122, 0.02122, 1.0, 0.4233, 0.4233, 0.4233, 1.0, 0.491, 0.491, 0.491, 1.0, 0.02122, 0.02122, 0.02122, 1.0, 0.016, 0.016, 0.016, 1.0, 0.8148, 0.8148, 0.8148, 1.0, 0.8228, 0.8228, 0.8228, 1.0, 0.8228, 0.8228, 0.8228, 1.0, 0.8228, 0.8228, 0.8228, 1.0, 0.9647, 0.9647, 0.9647, 1.0, 0.8228, 0.8228, 0.8228, 1.0, 0.8148, 0.8148, 0.8148, 1.0, 0.9734, 0.9734, 0.9734, 1.0, 0.06663, 0.06663, 0.06663, 1.0, 0.117, 0.117, 0.117, 1.0, 0.159, 0.159, 0.159, 1.0, 0.08866, 0.08866, 0.08866, 1.0, 0.8714, 0.8714, 0.8714, 1.0, 1.0, 1.0, 1.0, 1.0, 0.9734, 0.9734, 0.9734, 1.0, 0.8148, 0.8148, 0.8148, 1.0, 1.0, 1.0, 1.0, 1.0, 0.9734, 0.9734, 0.9734, 1.0, 1.0, 1.0, 1.0, 1.0, 1.0, 1.0, 1.0, 1.0, 1.0, 1.0, 1.0, 1.0, 0.9216, 0.9216, 0.9216, 1.0, 0.7758, 0.7758, 0.7758, 1.0, 0.7835, 0.7835, 0.7835, 1.0, 1.0, 1.0, 1.0, 1.0, 1.0, 1.0, 1.0, 1.0, 1.0, 1.0, 1.0, 1.0, 0.9131, 0.9131, 0.9131, 1.0, 0.7758, 0.7758, 0.7758, 1.0, 0.5776, 0.5776, 0.5776, 1.0, 0.6584, 0.6584, 0.6584, 1.0, 0.7835, 0.7835, 0.7835, 1.0, 0.7231, 0.7231, 0.7231, 1.0, 0.6105, 0.6105, 0.6105, 1.0, 1.0, 1.0, 1.0, 1.0, 1.0, 1.0, 1.0, 1.0, 1.0, 1.0, 1.0, 1.0, 0.9131, 0.9131, 0.9131, 1.0, 0.6105, 0.6105, 0.6105, 1.0, 0.7231, 0.7231, 0.7231, 1.0, 0.4793, 0.4793, 0.4793, 1.0, 0.5841, 0.5841, 0.5841, 1.0, 0.7835, 0.7835, 0.7835, 1.0, 0.5395, 0.5395, 0.5395, 1.0, 1.0, 1.0, 1.0, 1.0, 1.0, 1.0, 1.0, 1.0, 1.0, 1.0, 1.0, 1.0, 1.0, 1.0, 1.0, 1.0, 1.0, 1.0, 1.0, 1.0, 0.8796, 0.8796, 0.8796, 1.0, 1.0, 1.0, 1.0, 1.0, 1.0, 1.0, 1.0, 1.0, 0.6172, 0.6172, 0.6172, 1.0, 0.7231, 0.7231, 0.7231, 1.0, 1.0, 1.0, 1.0, 1.0, 0.8879, 0.8879, 0.8879, 1.0, 0.6105, 0.6105, 0.6105, 1.0, 0.3763, 0.3763, 0.3763, 1.0, 0.8796, 0.8796, 0.8796, 1.0, 1.0, 1.0, 1.0, 1.0, 1.0, 1.0, 1.0, 1.0, 1.0, 1.0, 1.0, 1.0, 1.0, 1.0, 1.0, 1.0, 1.0, 1.0, 1.0, 1.0, 1.0, 1.0, 1.0, 1.0, 1.0, 1.0, 1.0, 1.0, 1.0, 1.0, 1.0, 1.0, 1.0, 1.0, 1.0, 1.0, 1.0, 1.0, 1.0, 1.0, 1.0, 1.0, 1.0, 1.0, 1.0, 1.0, 1.0, 1.0, 1.0, 1.0, 1.0, 1.0, 1.0, 1.0, 1.0, 1.0, 1.0, 1.0, 1.0, 1.0, 1.0, 1.0, 1.0, 1.0, 1.0, 1.0, 1.0, 1.0, 1.0, 1.0, 1.0, 1.0, 1.0, 1.0, 1.0, 1.0, 1.0, 1.0, 1.0, 1.0, 1.0, 1.0, 1.0, 1.0, 1.0, 1.0, 1.0, 1.0, 1.0, 1.0, 1.0, 1.0, 1.0, 1.0, 1.0, 1.0, 1.0, 1.0, 1.0, 1.0, 1.0, 1.0, 1.0, 1.0, 1.0, 1.0, 1.0, 1.0, 1.0, 1.0, 1.0, 1.0, 1.0, 1.0, 1.0, 1.0, 1.0, 1.0, 1.0, 1.0, 1.0, 1.0, 1.0, 1.0, 1.0, 1.0, 1.0, 1.0, 1.0, 1.0, 1.0, 1.0, 1.0, 1.0, 1.0, 1.0, 1.0, 1.0, 1.0, 1.0, 1.0, 1.0, 1.0, 1.0, 1.0, 1.0, 1.0, 1.0, 1.0, 1.0, 1.0, 1.0, 1.0, 1.0, 1.0, 1.0, 1.0, 1.0, 1.0, 1.0, 1.0, 1.0, 1.0, 1.0, 1.0, 1.0, 1.0, 1.0, 1.0, 1.0, 1.0, 1.0, 1.0, 1.0, 1.0, 1.0, 1.0, 1.0, 1.0, 1.0, 1.0, 1.0, 1.0, 1.0, 1.0, 1.0, 1.0, 1.0, 1.0, 1.0, 1.0, 1.0, 1.0, 1.0, 1.0, 1.0, 1.0, 1.0, 1.0, 1.0, 1.0, 1.0, 1.0, 1.0, 1.0, 1.0, 1.0, 1.0, 1.0, 1.0, 1.0, 1.0, 1.0, 1.0, 1.0, 1.0, 1.0, 1.0, 1.0, 1.0, 1.0, 1.0, 1.0, 1.0, 1.0, 1.0, 1.0, 1.0, 1.0, 1.0, 1.0, 1.0, 1.0, 1.0, 1.0, 1.0, 1.0, 1.0, 1.0, 1.0, 1.0, 1.0, 1.0, 1.0, 0.8879, 0.8879, 0.8879, 1.0, 1.0, 1.0, 1.0, 1.0, 1.0, 1.0, 1.0, 1.0, 1.0, 1.0, 1.0, 1.0, 1.0, 1.0, 1.0, 1.0, 1.0, 1.0, 1.0, 1.0, 1.0, 1.0, 1.0, 1.0, 1.0, 1.0, 1.0, 1.0, 1.0, 1.0, 1.0, 1.0, 1.0, 1.0, 1.0, 1.0, 1.0, 1.0, 1.0, 1.0, 1.0, 1.0, 1.0, 1.0, 1.0, 1.0, 1.0, 1.0, 1.0, 1.0, 1.0, 1.0, 1.0, 1.0, 1.0, 1.0, 1.0, 1.0, 1.0, 1.0, 1.0, 1.0, 1.0, 1.0, 1.0, 1.0, 1.0, 1.0, 1.0, 1.0, 1.0, 1.0, 1.0, 1.0, 1.0, 1.0, 1.0, 1.0, 1.0, 1.0, 1.0, 1.0, 1.0, 1.0, 1.0, 1.0, 1.0, 1.0, 1.0, 1.0, 1.0, 1.0, 1.0, 1.0, 1.0, 1.0, 1.0, 1.0, 1.0, 1.0, 1.0, 1.0, 1.0, 1.0, 1.0, 1.0, 1.0, 1.0, 1.0, 1.0, 1.0, 1.0, 1.0, 1.0, 1.0, 1.0, 1.0, 1.0, 1.0, 1.0, 1.0, 1.0, 1.0, 1.0, 1.0, 1.0, 1.0, 1.0, 1.0, 1.0, 1.0, 1.0, 1.0, 1.0, 1.0, 1.0, 1.0, 1.0, 1.0, 1.0, 0.8228, 0.8228, 0.8228, 1.0, 0.8228, 0.8228, 0.8228, 1.0, 0.956, 0.956, 0.956, 1.0, 0.8963, 0.8963, 0.8963, 1.0, 0.4969, 0.4969, 0.4969, 1.0, 0.8148, 0.8148, 0.8148, 1.0, 0.8228, 0.8228, 0.8228, 1.0, 0.8963, 0.8963, 0.8963, 1.0, 0.8963, 0.8963, 0.8963, 1.0, 0.956, 0.956, 0.956, 1.0, 1.0, 1.0, 1.0, 1.0, 1.0, 1.0, 1.0, 1.0, 1.0, 1.0, 1.0, 1.0, 1.0, 1.0, 1.0, 1.0, 1.0, 1.0, 1.0, 1.0, 1.0, 1.0, 1.0, 1.0, 0.4969, 0.4969, 0.4969, 1.0, 0.8963, 0.8963, 0.8963, 1.0, 1.0, 1.0, 1.0, 1.0, 1.0, 1.0, 1.0, 1.0, 0.2664, 0.2664, 0.2664, 1.0, 0.4969, 0.4969, 0.4969, 1.0, 1.0, 1.0, 1.0, 1.0, 0.9301, 0.9301, 0.9301, 1.0, 1.0, 1.0, 1.0, 1.0, 1.0, 1.0, 1.0, 1.0, 1.0, 1.0, 1.0, 1.0, 1.0, 1.0, 1.0, 1.0, 1.0, 1.0, 1.0, 1.0, 1.0, 1.0, 1.0, 1.0, 1.0, 1.0, 1.0, 1.0, 1.0, 1.0, 1.0, 1.0, 0.9301, 0.9301, 0.9301, 1.0, 1.0, 1.0, 1.0, 1.0, 1.0, 1.0, 1.0, 1.0, 1.0, 1.0, 1.0, 1.0, 1.0, 1.0, 1.0, 1.0, 1.0, 1.0, 1.0, 1.0, 1.0, 1.0, 1.0, 1.0, 1.0, 1.0, 1.0, 1.0, 1.0, 1.0, 1.0, 1.0, 1.0, 1.0, 1.0, 1.0, 1.0, 1.0, 1.0, 1.0, 1.0, 1.0, 1.0, 1.0, 1.0, 1.0, 1.0, 1.0, 1.0, 1.0, 1.0, 1.0, 1.0, 1.0, 1.0, 1.0, 1.0, 1.0, 1.0, 1.0, 1.0, 1.0, 1.0, 1.0, 1.0, 1.0, 1.0, 1.0, 1.0, 1.0, 1.0, 1.0, 1.0, 1.0, 1.0, 1.0, 1.0, 1.0, 1.0, 1.0, 1.0, 1.0, 1.0, 1.0, 1.0, 1.0, 1.0, 1.0, 1.0, 1.0, 1.0, 1.0, 1.0, 1.0, 1.0, 1.0, 1.0, 1.0, 1.0, 1.0, 1.0, 1.0, 1.0, 1.0, 1.0, 1.0, 1.0, 1.0, 1.0, 1.0, 1.0, 1.0, 1.0, 1.0, 1.0, 1.0, 1.0, 1.0, 1.0, 1.0, 1.0, 1.0, 1.0, 1.0, 1.0, 1.0, 1.0, 1.0, 1.0, 1.0, 1.0, 1.0, 1.0, 1.0, 1.0, 1.0, 1.0, 1.0, 1.0, 1.0, 1.0, 1.0, 1.0, 1.0, 1.0, 1.0, 1.0, 1.0, 1.0, 1.0, 1.0, 1.0, 1.0, 1.0, 1.0, 1.0, 1.0, 1.0, 1.0, 1.0, 1.0, 1.0, 1.0, 1.0, 1.0, 1.0, 1.0, 1.0, 1.0, 1.0, 1.0, 1.0, 1.0, 1.0, 1.0, 1.0, 1.0, 1.0, 1.0, 1.0, 1.0, 1.0, 1.0, 1.0, 1.0, 1.0, 1.0, 1.0, 1.0, 1.0, 1.0, 1.0, 1.0, 1.0, 1.0, 1.0, 1.0, 1.0, 1.0, 1.0, 1.0, 1.0, 1.0, 1.0, 1.0, 1.0, 1.0, 1.0, 1.0, 1.0, 1.0, 1.0, 1.0, 1.0, 1.0, 1.0, 1.0, 1.0, 1.0, 1.0, 1.0, 1.0, 1.0, 1.0, 1.0, 1.0, 1.0, 1.0, 1.0, 1.0, 1.0, 1.0, 1.0, 1.0, 1.0, 1.0, 1.0, 1.0, 1.0, 1.0, 1.0, 1.0, 1.0, 1.0, 1.0, 1.0, 1.0, 1.0, 1.0, 1.0, 1.0, 1.0, 1.0, 1.0, 1.0, 1.0, 1.0, 1.0, 1.0, 1.0, 1.0, 1.0, 1.0, 1.0, 1.0, 1.0, 1.0, 1.0, 1.0, 1.0, 1.0, 1.0, 1.0, 1.0, 1.0, 1.0, 1.0, 1.0, 1.0, 1.0, 1.0, 1.0, 1.0, 1.0, 1.0, 1.0, 1.0, 1.0, 1.0, 1.0, 1.0, 1.0, 1.0, 1.0, 1.0, 1.0, 1.0, 1.0, 1.0, 1.0, 1.0, 1.0, 1.0, 1.0, 1.0, 1.0, 1.0, 1.0, 1.0, 1.0, 1.0, 1.0, 1.0, 1.0, 1.0, 1.0, 1.0, 1.0, 1.0, 1.0, 1.0, 1.0, 1.0, 1.0, 1.0, 1.0, 1.0, 1.0, 1.0, 1.0, 1.0, 1.0, 1.0, 1.0, 1.0, 1.0, 1.0, 1.0, 1.0, 1.0, 1.0, 1.0, 1.0, 1.0, 1.0, 1.0, 1.0, 1.0, 1.0, 1.0, 1.0, 1.0, 1.0, 1.0, 1.0, 1.0, 1.0, 1.0, 1.0, 1.0, 1.0, 1.0, 1.0, 1.0, 1.0, 1.0, 1.0, 1.0, 1.0, 1.0, 1.0, 1.0, 1.0, 1.0, 1.0, 1.0, 1.0, 1.0, 1.0, 1.0, 1.0, 1.0, 1.0, 1.0, 1.0, 1.0, 1.0, 1.0, 1.0, 1.0, 1.0, 1.0, 1.0, 1.0, 1.0, 1.0, 1.0, 1.0, 1.0, 1.0, 1.0, 1.0, 1.0, 1.0, 1.0, 1.0, 1.0, 1.0, 1.0, 1.0, 1.0, 1.0, 1.0, 1.0, 1.0, 1.0, 1.0, 1.0, 1.0, 1.0, 1.0, 1.0, 1.0, 1.0, 1.0, 1.0, 1.0, 1.0, 1.0, 1.0, 1.0, 1.0, 1.0, 1.0, 1.0, 1.0, 1.0, 1.0, 1.0, 1.0, 1.0, 1.0, 1.0, 1.0, 1.0, 1.0, 1.0, 1.0, 1.0, 1.0, 1.0, 1.0, 1.0, 1.0, 1.0, 1.0, 1.0, 1.0, 1.0, 1.0, 1.0, 1.0, 1.0, 1.0, 1.0, 1.0, 1.0, 1.0, 1.0, 1.0, 1.0, 1.0, 1.0, 1.0, 1.0, 1.0, 1.0, 1.0, 1.0, 1.0, 1.0, 1.0, 1.0, 1.0, 1.0, 1.0, 1.0, 1.0, 1.0, 1.0, 1.0, 1.0, 1.0, 1.0, 1.0, 1.0, 1.0, 1.0, 1.0, 1.0, 1.0, 1.0, 1.0, 1.0, 1.0, 1.0, 1.0, 1.0, 1.0, 1.0, 1.0, 1.0, 1.0, 1.0, 1.0, 1.0, 1.0, 1.0, 1.0, 1.0, 1.0, 1.0, 1.0, 1.0, 1.0, 1.0, 1.0, 1.0, 1.0, 1.0, 1.0, 1.0, 1.0, 1.0, 1.0, 1.0, 1.0, 1.0, 1.0, 1.0, 1.0, 1.0, 1.0, 1.0, 1.0, 1.0, 1.0, 1.0, 1.0, 1.0, 1.0, 1.0, 1.0, 1.0, 1.0, 1.0, 1.0, 1.0, 1.0, 1.0, 1.0, 1.0, 1.0, 1.0, 1.0, 1.0, 1.0, 1.0, 1.0, 1.0, 1.0, 1.0, 1.0, 1.0, 1.0, 1.0, 1.0, 1.0, 1.0, 1.0, 1.0, 1.0, 1.0, 1.0, 1.0, 1.0, 1.0, 1.0, 1.0, 1.0, 1.0, 1.0, 1.0, 1.0, 1.0, 1.0, 1.0, 1.0, 1.0, 1.0, 1.0, 1.0, 1.0, 1.0, 1.0, 1.0, 1.0, 1.0, 1.0, 1.0, 1.0, 1.0, 1.0, 1.0, 1.0, 1.0, 1.0, 1.0, 1.0, 1.0, 1.0, 1.0, 1.0, 1.0, 1.0, 1.0, 1.0, 1.0, 1.0, 1.0, 1.0, 1.0, 1.0, 1.0, 1.0, 1.0, 1.0, 1.0, 1.0, 1.0, 1.0, 1.0, 1.0, 1.0, 1.0, 1.0, 1.0, 1.0, 1.0, 1.0, 1.0, 1.0, 1.0, 1.0, 1.0, 1.0, 1.0, 1.0, 1.0, 1.0, 1.0, 1.0, 1.0, 1.0, 1.0, 1.0, 1.0, 1.0, 1.0, 1.0, 1.0, 1.0, 1.0, 1.0, 1.0, 1.0, 1.0, 1.0, 1.0, 1.0, 1.0, 1.0, 1.0, 1.0, 1.0, 1.0, 1.0, 1.0, 1.0, 1.0, 1.0, 1.0, 1.0, 1.0, 1.0, 1.0, 1.0, 1.0, 1.0, 1.0, 1.0, 1.0, 1.0, 1.0, 1.0, 1.0, 1.0, 1.0, 1.0, 1.0, 1.0, 1.0, 1.0, 1.0, 1.0, 1.0, 1.0, 1.0, 1.0, 1.0, 1.0, 1.0, 1.0, 1.0, 1.0, 1.0, 1.0, 1.0, 1.0, 1.0, 1.0, 1.0, 1.0, 1.0, 1.0, 1.0, 1.0, 1.0, 1.0, 1.0, 1.0, 1.0, 1.0, 1.0, 1.0, 1.0, 1.0, 1.0, 1.0, 1.0, 1.0, 1.0, 1.0, 1.0, 1.0, 1.0, 1.0, 1.0, 1.0, 1.0, 1.0, 1.0, 1.0, 1.0, 1.0, 1.0, 1.0, 1.0, 1.0, 1.0, 1.0, 1.0, 1.0, 1.0, 1.0, 1.0, 1.0, 1.0, 1.0, 1.0, 1.0, 1.0, 1.0, 1.0, 1.0, 1.0, 1.0, 1.0, 1.0, 1.0, 1.0, 1.0, 1.0, 1.0, 1.0, 1.0, 1.0, 1.0, 1.0, 1.0, 1.0, 1.0, 1.0, 1.0, 1.0, 1.0, 1.0, 1.0, 1.0, 1.0, 1.0, 1.0, 1.0, 1.0, 1.0, 1.0, 1.0, 1.0, 1.0, 1.0, 1.0, 1.0, 1.0, 1.0, 1.0, 1.0, 1.0, 1.0, 0.6795, 0.6795, 0.6795, 1.0, 0.7011, 0.7011, 0.7011, 1.0, 1.0, 1.0, 1.0, 1.0, 1.0, 1.0, 1.0, 1.0, 0.7913, 0.7913, 0.7913, 1.0, 0.7913, 0.7913, 0.7913, 1.0, 1.0, 1.0, 1.0, 1.0, 1.0, 1.0, 1.0, 1.0, 0.7011, 0.7011, 0.7011, 1.0, 0.7913, 0.7913, 0.7913, 1.0, 1.0, 1.0, 1.0, 1.0, 1.0, 1.0, 1.0, 1.0, 0.7913, 0.7913, 0.7913, 1.0, 0.6795, 0.6795, 0.6795, 1.0, 1.0, 1.0, 1.0, 1.0, 1.0, 1.0, 1.0, 1.0, 0.6105, 0.6105, 0.6105, 1.0, 0.6105, 0.6105, 0.6105, 1.0, 1.0, 1.0, 1.0, 1.0, 1.0, 1.0, 1.0, 1.0, 0.6105, 0.6105, 0.6105, 1.0, 0.5647, 0.5647, 0.5647, 1.0, 1.0, 1.0, 1.0, 1.0, 1.0, 1.0, 1.0, 1.0, 0.5395, 0.5395, 0.5395, 1.0, 0.6105, 0.6105, 0.6105, 1.0, 1.0, 1.0, 1.0, 1.0, 1.0, 1.0, 1.0, 1.0, 0.5647, 0.5647, 0.5647, 1.0, 0.5395, 0.5395, 0.5395, 1.0, 1.0, 1.0, 1.0, 1.0, 1.0, 1.0, 1.0, 1.0, 0.9216, 0.9216, 0.9216, 1.0, 1.0, 1.0, 1.0, 1.0, 0.9734, 0.9734, 0.9734, 1.0, 1.0, 1.0, 1.0, 1.0, 0.5776, 0.5776, 0.5776, 1.0, 0.7758, 0.7758, 0.7758, 1.0, 0.7231, 0.7231, 0.7231, 1.0, 0.6172, 0.6172, 0.6172, 1.0, 0.7835, 0.7835, 0.7835, 1.0, 0.6584, 0.6584, 0.6584, 1.0, 0.5395, 0.5395, 0.5395, 1.0, 0.7835, 0.7835, 0.7835, 1.0, 0.6584, 0.6584, 0.6584, 1.0, 0.5776, 0.5776, 0.5776, 1.0, 0.6172, 0.6172, 0.6172, 1.0, 0.5395, 0.5395, 0.5395, 1.0, 0.7758, 0.7758, 0.7758, 1.0, 0.9216, 0.9216, 0.9216, 1.0, 1.0, 1.0, 1.0, 1.0, 0.7231, 0.7231, 0.7231, 1.0, 1.0, 1.0, 1.0, 1.0, 0.7835, 0.7835, 0.7835, 1.0, 0.7835, 0.7835, 0.7835, 1.0, 0.9734, 0.9734, 0.9734, 1.0, 1.0, 1.0, 1.0, 1.0, 1.0, 1.0, 1.0, 1.0, 1.0, 1.0, 1.0, 1.0, 1.0, 1.0, 1.0, 1.0, 1.0, 1.0, 1.0, 1.0, 1.0, 1.0, 1.0, 1.0, 1.0, 1.0, 1.0, 1.0, 1.0, 1.0, 1.0, 1.0, 1.0, 1.0, 1.0, 1.0, 1.0, 1.0, 1.0, 1.0, 1.0, 1.0, 1.0, 1.0, 1.0, 1.0, 1.0, 1.0, 1.0, 1.0, 1.0, 1.0, 1.0, 1.0, 1.0, 1.0, 1.0, 1.0, 1.0, 1.0, 1.0, 1.0, 1.0, 1.0, 1.0, 1.0, 1.0, 1.0, 1.0, 1.0, 1.0, 1.0, 1.0, 1.0, 1.0, 1.0, 1.0, 1.0, 1.0, 1.0, 1.0, 1.0, 1.0, 1.0, 1.0, 1.0, 1.0, 1.0, 1.0, 1.0, 1.0, 1.0, 1.0, 1.0, 1.0, 1.0, 0.4233, 0.4233, 0.4233, 1.0, 0.4233, 0.4233, 0.4233, 1.0, 0.6105, 0.6105, 0.6105, 1.0, 0.6105, 0.6105, 0.6105, 1.0, 0.4233, 0.4233, 0.4233, 1.0, 0.3968, 0.3968, 0.3968, 1.0, 0.5647, 0.5647, 0.5647, 1.0, 0.6105, 0.6105, 0.6105, 1.0, 0.3968, 0.3968, 0.3968, 1.0, 0.4233, 0.4233, 0.4233, 1.0, 0.6105, 0.6105, 0.6105, 1.0, 0.5395, 0.5395, 0.5395, 1.0, 0.3968, 0.3968, 0.3968, 1.0, 0.3968, 0.3968, 0.3968, 1.0, 0.5395, 0.5395, 0.5395, 1.0, 0.5647, 0.5647, 0.5647, 1.0, 1.0, 1.0, 1.0, 1.0, 1.0, 1.0, 1.0, 1.0, 1.0, 1.0, 1.0, 1.0, 1.0, 1.0, 1.0, 1.0, 0.807, 0.807, 0.807, 1.0, 0.8228, 0.8228, 0.8228, 1.0, 1.0, 1.0, 1.0, 1.0, 1.0, 1.0, 1.0, 1.0, 1.0, 1.0, 1.0, 1.0, 1.0, 1.0, 1.0, 1.0, 1.0, 1.0, 1.0, 1.0, 1.0, 1.0, 1.0, 1.0, 1.0, 1.0, 1.0, 1.0, 1.0, 1.0, 1.0, 1.0, 1.0, 1.0, 1.0, 1.0, 1.0, 1.0, 1.0, 1.0, 0.8228, 0.8228, 0.8228, 1.0, 1.0, 1.0, 1.0, 1.0, 1.0, 1.0, 1.0, 1.0, 1.0, 1.0, 1.0, 1.0, 1.0, 1.0, 1.0, 1.0, 1.0, 1.0, 1.0, 1.0, 1.0, 1.0, 1.0, 1.0, 1.0, 1.0, 1.0, 1.0, 1.0, 1.0, 1.0, 1.0, 0.807, 0.807, 0.807, 1.0, 1.0, 1.0, 1.0, 1.0, 1.0, 1.0, 1.0, 1.0, 1.0, 1.0, 1.0, 1.0, 1.0, 1.0, 1.0, 1.0, 1.0, 1.0, 1.0, 1.0, 1.0, 1.0, 1.0, 1.0, 0.5647, 0.5647, 0.5647, 1.0, 0.5583, 0.5583, 0.5583, 1.0, 0.5906, 0.5906, 0.5906, 1.0, 0.6105, 0.6105, 0.6105, 1.0, 1.0, 1.0, 1.0, 1.0, 1.0, 1.0, 1.0, 1.0, 1.0, 1.0, 1.0, 1.0, 1.0, 1.0, 1.0, 1.0, 1.0, 1.0, 1.0, 1.0, 1.0, 1.0, 1.0, 1.0, 1.0, 1.0, 1.0, 1.0, 1.0, 1.0, 1.0, 1.0, 1.0, 1.0, 1.0, 1.0, 1.0, 1.0, 1.0, 1.0, 1.0, 1.0, 1.0, 1.0, 1.0, 1.0, 1.0, 1.0, 1.0, 1.0, 1.0, 1.0, 1.0, 1.0, 1.0, 1.0, 1.0, 1.0, 1.0, 1.0, 1.0, 1.0, 1.0, 1.0, 1.0, 1.0, 1.0, 1.0, 1.0, 1.0, 1.0, 1.0, 1.0, 1.0, 1.0, 1.0, 1.0, 1.0, 1.0, 1.0, 1.0, 1.0, 1.0, 1.0, 1.0, 1.0, 1.0, 1.0, 0.6105, 0.6105, 0.6105, 1.0, 0.5906, 0.5906, 0.5906, 1.0, 0.8228, 0.8228, 0.8228, 1.0, 0.807, 0.807, 0.807, 1.0, 0.5583, 0.5583, 0.5583, 1.0, 0.5647, 0.5647, 0.5647, 1.0, 0.117, 0.117, 0.117, 1.0, 0.06663, 0.06663, 0.06663, 1.0, 0.1559, 0.1559, 0.1559, 1.0, 0.3515, 0.3515, 0.3515, 1.0, 0.08866, 0.08866, 0.08866, 1.0, 0.159, 0.159, 0.159, 1.0, 0.4969, 0.4969, 0.4969, 1.0, 0.2664, 0.2664, 0.2664, 1.0, 0.159, 0.159, 0.159, 1.0, 0.117, 0.117, 0.117, 1.0, 0.3515, 0.3515, 0.3515, 1.0, 0.4969, 0.4969, 0.4969, 1.0, 0.06663, 0.06663, 0.06663, 1.0, 0.08866, 0.08866, 0.08866, 1.0, 0.2664, 0.2664, 0.2664, 1.0, 0.1559, 0.1559, 0.1559, 1.0, 0.4233, 0.4233, 0.4233, 1.0, 0.402, 0.402, 0.402, 1.0, 0.402, 0.402, 0.402, 1.0, 0.4179, 0.4179, 0.4179, 1.0, 0.4233, 0.4233, 0.4233, 1.0, 0.4233, 0.4233, 0.4233, 1.0, 0.4233, 0.4233, 0.4233, 1.0, 0.4179, 0.4179, 0.4179, 1.0, 0.3968, 0.3968, 0.3968, 1.0, 0.3968, 0.3968, 0.3968, 1.0, 0.402, 0.402, 0.402, 1.0, 0.402, 0.402, 0.402, 1.0, 0.3968, 0.3968, 0.3968, 1.0, 0.4233, 0.4233, 0.4233, 1.0, 0.4179, 0.4179, 0.4179, 1.0, 0.402, 0.402, 0.402, 1.0])
me_cube.materials.append(mat_material)
me_cube.use_remesh_preserve_volume = False
me_cube.use_remesh_preserve_attributes = False
me_cube.use_mirror_vertex_groups = False
me_cube.update()

# ---- objects
ob_cube = bpy.data.objects.new('Cube', me_cube)

# ---- transforms, parenting, visibility, modifiers, constraints
ob_cube.location = (0.0, 0.0, 0.0)
ob_cube.rotation_euler = (1.571, 0.0, 0.0)
ob_cube.lock_rotations_4d = False
ob_cube.empty_display_type = 'ARROWS'
ob_cube.lineart.crease_threshold = 0.0
_m = ob_cube.modifiers.new('Mirror', 'MIRROR')
_m.use_clip = True

# ---- collection membership
col_collection.objects.link(ob_cube)

# ---- scene / render settings (as saved in the file)
scene.frame_start = 1; scene.frame_end = 250; scene.frame_set(1)
scene.render.engine = 'BLENDER_EEVEE_NEXT'
scene.cycles.use_denoising = False
scene.cycles.samples = 128
scene.cycles.sampling_pattern = 'TABULATED_SOBOL'
scene.cycles.use_adaptive_sampling = False
scene.cycles.use_light_tree = False
scene.view_settings.view_transform = 'Filmic'
bpy.context.view_layer.update()

# ---- added for rendering (the .blend has no active camera and no usable light): camera, sun
cam_auto = bpy.data.cameras.new('AutoCamera')
cam_auto.lens = 50.0
cam_auto.sensor_width = 36.0
cam_auto.clip_end = 1000.0
ob_auto_camera = bpy.data.objects.new('AutoCamera', cam_auto)
scene.collection.objects.link(ob_auto_camera)
ob_auto_camera.location = (15.6788, -20.5375, 13.101)
ob_auto_camera.rotation_euler = (1.09748, -7.21219e-08, 0.694738)
scene.camera = ob_auto_camera
light_auto_sun = bpy.data.lights.new('AutoSun', 'SUN')
light_auto_sun.energy = 3.0
light_auto_sun.angle = 0.0523599
ob_auto_sun = bpy.data.objects.new('AutoSun', light_auto_sun)
scene.collection.objects.link(ob_auto_sun)
ob_auto_sun.rotation_euler = (0.872665, 0.174533, 0.523599)
bpy.context.view_layer.update()
